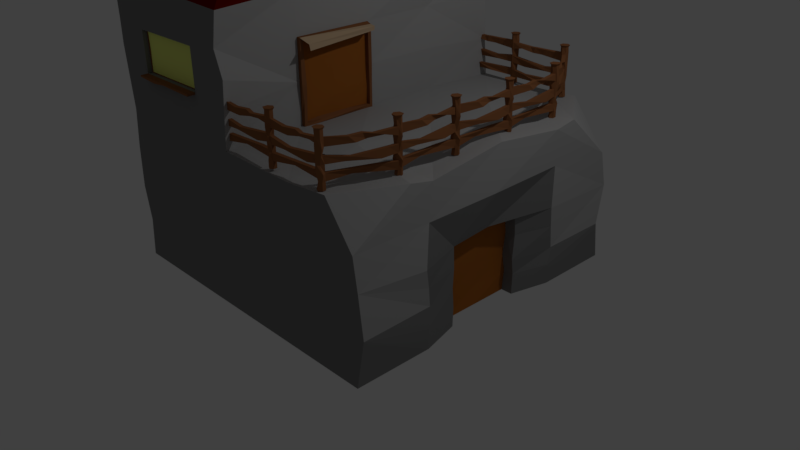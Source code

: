 # Source: small_house_01.blend  (saved by Blender 2.77.0; exported with 4.5.12 LTS)
import bpy
from mathutils import Matrix  # noqa: F401  (used for matrix-valued properties, if any)

bpy.ops.wm.read_factory_settings(use_empty=True)
scene = bpy.context.scene
scene.name = 'Scene'

# ---- collections
col_collection_1 = bpy.data.collections.new('Collection 1'); scene.collection.children.link(col_collection_1)

# ---- materials (node trees are filled in below, after node groups)
mat_woodenfence = bpy.data.materials.new('WoodenFence')
mat_woodenfence.alpha_threshold = 0.0
mat_woodenfence.use_transparent_shadow = False
mat_woodenfence.diffuse_color = (0.2738, 0.1095, 0.04414, 1.0)
mat_woodenfence.specular_color = (0.2747, 0.1095, 0.04374)
mat_woodenfence.roughness = 0.5
mat_stone = bpy.data.materials.new('Stone')
mat_stone.alpha_threshold = 0.0
mat_stone.use_transparent_shadow = False
mat_stone.diffuse_color = (0.2203, 0.2203, 0.2203, 1.0)
mat_stone.roughness = 0.5
mat_clothing = bpy.data.materials.new('Clothing')
mat_clothing.alpha_threshold = 0.0
mat_clothing.use_transparent_shadow = False
mat_clothing.diffuse_color = (0.5926, 0.4248, 0.2692, 1.0)
mat_clothing.roughness = 0.5
mat_housewindow = bpy.data.materials.new('HouseWindow')
mat_housewindow.alpha_threshold = 0.0
mat_housewindow.use_transparent_shadow = False
mat_housewindow.diffuse_color = (0.8875, 0.9699, 0.2347, 1.0)
mat_housewindow.roughness = 0.5
mat_houseroof = bpy.data.materials.new('HouseRoof')
mat_houseroof.alpha_threshold = 0.0
mat_houseroof.use_transparent_shadow = False
mat_houseroof.diffuse_color = (0.1329, 0.001823, 0.0, 1.0)
mat_houseroof.specular_color = (0.0, 0.0, 0.0)
mat_houseroof.roughness = 0.5
mat_cleanstone = bpy.data.materials.new('CleanStone')
mat_cleanstone.alpha_threshold = 0.0
mat_cleanstone.use_transparent_shadow = False
mat_cleanstone.diffuse_color = (0.4292, 0.4292, 0.4292, 1.0)
mat_cleanstone.roughness = 0.5
mat_woodendoors = bpy.data.materials.new('WoodenDoors')
mat_woodendoors.alpha_threshold = 0.0
mat_woodendoors.use_transparent_shadow = False
mat_woodendoors.diffuse_color = (0.402, 0.1311, 0.02257, 1.0)
mat_woodendoors.roughness = 0.5
mat_smoggedstone = bpy.data.materials.new('SmoggedStone')
mat_smoggedstone.alpha_threshold = 0.0
mat_smoggedstone.use_transparent_shadow = False
mat_smoggedstone.diffuse_color = (0.08001, 0.08001, 0.08001, 1.0)
mat_smoggedstone.roughness = 0.5

# ---- material node trees

# ---- world
world_world = bpy.data.worlds.new('World'); scene.world = world_world
world_world.color = (0.05088, 0.05088, 0.05088)
world_world.use_sun_shadow = False
world_world.sun_shadow_jitter_overblur = 0.0
world_world.cycles.sampling_method = 'MANUAL'

# ---- cameras
cam_camera = bpy.data.cameras.new('Camera')
cam_camera.clip_end = 100.0
cam_camera.lens = 35.0
cam_camera.sensor_width = 32.0
cam_camera.sensor_height = 18.0
cam_camera.ortho_scale = 7.314
cam_camera.dof.focus_distance = 0.0
cam_camera.dof.aperture_fstop = 128.0

# ---- lights
light_lamp = bpy.data.lights.new('Lamp', 'POINT')
light_lamp.transmission_factor = 0.0
light_lamp.cutoff_distance = 30.0
light_lamp.energy = 100.0
light_lamp.shadow_buffer_clip_start = 1.001
light_lamp.shadow_soft_size = 0.1
light_lamp.shadow_maximum_resolution = 0.006
light_lamp.use_absolute_resolution = True

# ---- meshes
me_cube_002 = bpy.data.meshes.new('Cube.002')
me_cube_002.from_pydata([(-0.5654, 0.9318, 1.97), (-0.5654, 0.9318, 2.577), (-0.585, 0.9436, 1.97), (-0.585, 0.9436, 2.577), (-0.5845, 0.9665, 1.97), (-0.5845, 0.9665, 2.577), (-0.5645, 0.9775, 1.97), (-0.5645, 0.9775, 2.577), (-0.545, 0.9657, 1.97), (-0.545, 0.9657, 2.577), (-0.5454, 0.9428, 1.97), (-0.5454, 0.9428, 2.577), (-0.5652, 0.9447, 2.057), (-0.5654, 0.9318, 2.143), (-0.5654, 0.9318, 2.23), (-0.5654, 0.9318, 2.317), (-0.5654, 0.9318, 2.404), (-0.5654, 0.9318, 2.49), (-0.585, 0.9436, 2.49), (-0.585, 0.9436, 2.404), (-0.568, 0.9433, 2.317), (-0.585, 0.9436, 2.23), (-0.585, 0.9436, 2.143), (-0.585, 0.9436, 2.057), (-0.5845, 0.9665, 2.502), (-0.5845, 0.9665, 2.404), (-0.5736, 0.9663, 2.317), (-0.5845, 0.9665, 2.23), (-0.5845, 0.9665, 2.143), (-0.5845, 0.9665, 2.057), (-0.5645, 0.9775, 2.49), (-0.5684, 0.9844, 2.388), (-0.5645, 0.9775, 2.317), (-0.559, 0.9672, 2.227), (-0.5699, 0.9814, 2.136), (-0.5645, 0.9775, 2.057), (-0.5459, 0.9697, 2.507), (-0.5489, 0.9725, 2.388), (-0.545, 0.9657, 2.317), (-0.545, 0.9657, 2.23), (-0.5453, 0.9575, 2.148), (-0.5494, 0.9681, 2.046), (-0.5463, 0.9468, 2.507), (-0.5458, 0.9368, 2.418), (-0.5432, 0.9481, 2.317), (-0.5432, 0.9481, 2.23), (-0.5458, 0.9347, 2.148), (-0.5545, 0.943, 2.057), (-0.6998, 0.9597, 2.482), (-0.7348, 0.9622, 2.411), (-0.6993, 0.9826, 2.482), (-0.7343, 0.985, 2.411), (-0.7749, 0.9478, 2.486), (-0.7912, 0.9464, 2.418), (-0.7745, 0.9707, 2.486), (-0.7991, 0.9674, 2.423), (-0.8238, 0.9609, 2.473), (-0.8832, 0.9498, 2.436), (-0.8233, 0.9838, 2.473), (-0.8827, 0.9725, 2.436), (-0.9535, 0.9509, 2.49), (-0.9535, 0.9509, 2.404), (-0.953, 0.9737, 2.49), (-0.953, 0.9737, 2.404), (-0.7151, 0.9517, 2.273), (-0.6844, 0.9456, 2.23), (-0.7146, 0.9745, 2.273), (-0.6839, 0.9684, 2.23), (-0.8998, 0.9508, 2.304), (-0.8611, 0.9599, 2.208), (-0.8994, 0.9736, 2.304), (-0.8606, 0.9828, 2.208), (-0.9535, 0.9509, 2.317), (-0.9535, 0.9509, 2.23), (-0.953, 0.9737, 2.317), (-0.953, 0.9737, 2.23), (-0.845, 0.9307, 2.13), (-0.7241, 0.922, 2.075), (-0.8445, 0.9536, 2.13), (-0.7237, 0.9448, 2.075), (-0.9535, 0.9509, 2.143), (-0.9535, 0.9509, 2.057), (-0.953, 0.9737, 2.143), (-0.953, 0.9737, 2.057), (-0.5656, 0.924, 2.6), (-0.5918, 0.9399, 2.6), (-0.5912, 0.9705, 2.6), (-0.5644, 0.9853, 2.6), (-0.5381, 0.9694, 2.6), (-0.5387, 0.9388, 2.6), (-0.1757, 0.914, 1.97), (-0.1757, 0.914, 2.577), (-0.1953, 0.9258, 1.97), (-0.1953, 0.9258, 2.577), (-0.1948, 0.9486, 1.97), (-0.1948, 0.9486, 2.577), (-0.1748, 0.9596, 1.97), (-0.1748, 0.9596, 2.577), (-0.1552, 0.9478, 1.97), (-0.1552, 0.9478, 2.577), (-0.1557, 0.925, 1.97), (-0.1557, 0.925, 2.577), (-0.1755, 0.9268, 2.057), (-0.1757, 0.914, 2.143), (-0.1757, 0.914, 2.23), (-0.1757, 0.914, 2.317), (-0.1757, 0.914, 2.404), (-0.1757, 0.914, 2.49), (-0.1953, 0.9258, 2.49), (-0.1953, 0.9258, 2.404), (-0.1783, 0.9254, 2.317), (-0.1953, 0.9258, 2.23), (-0.1953, 0.9258, 2.143), (-0.1953, 0.9258, 2.057), (-0.1948, 0.9486, 2.502), (-0.1948, 0.9486, 2.404), (-0.1839, 0.9484, 2.317), (-0.1948, 0.9486, 2.23), (-0.1948, 0.9486, 2.143), (-0.1948, 0.9486, 2.057), (-0.1748, 0.9596, 2.49), (-0.1787, 0.9665, 2.388), (-0.1748, 0.9596, 2.317), (-0.1693, 0.9493, 2.227), (-0.1802, 0.9635, 2.136), (-0.1748, 0.9596, 2.057), (-0.1562, 0.9518, 2.507), (-0.1592, 0.9547, 2.388), (-0.1552, 0.9478, 2.317), (-0.1552, 0.9478, 2.23), (-0.1556, 0.9397, 2.148), (-0.1597, 0.9502, 2.046), (-0.1566, 0.929, 2.507), (-0.1561, 0.9189, 2.418), (-0.1535, 0.9302, 2.317), (-0.1535, 0.9302, 2.23), (-0.1561, 0.9168, 2.148), (-0.1648, 0.9252, 2.057), (-0.3101, 0.9419, 2.482), (-0.3451, 0.9443, 2.411), (-0.3096, 0.9647, 2.482), (-0.3446, 0.9671, 2.411), (-0.3852, 0.93, 2.486), (-0.4015, 0.9285, 2.418), (-0.3848, 0.9528, 2.486), (-0.4094, 0.9495, 2.423), (-0.4341, 0.9431, 2.473), (-0.4935, 0.932, 2.436), (-0.4336, 0.9659, 2.473), (-0.493, 0.9547, 2.436), (-0.5638, 0.933, 2.49), (-0.5638, 0.933, 2.404), (-0.5633, 0.9559, 2.49), (-0.5633, 0.9559, 2.404), (-0.3254, 0.9338, 2.273), (-0.2947, 0.9277, 2.23), (-0.3249, 0.9567, 2.273), (-0.2942, 0.9506, 2.23), (-0.5101, 0.9329, 2.304), (-0.4714, 0.9421, 2.208), (-0.5097, 0.9558, 2.304), (-0.4709, 0.9649, 2.208), (-0.5638, 0.933, 2.317), (-0.5638, 0.933, 2.23), (-0.5633, 0.9559, 2.317), (-0.5633, 0.9559, 2.23), (-0.4553, 0.9129, 2.13), (-0.3344, 0.9041, 2.075), (-0.4548, 0.9357, 2.13), (-0.334, 0.927, 2.075), (-0.5638, 0.933, 2.143), (-0.5638, 0.933, 2.057), (-0.5633, 0.9559, 2.143), (-0.5633, 0.9559, 2.057), (-0.1759, 0.9062, 2.6), (-0.2021, 0.922, 2.6), (-0.2015, 0.9526, 2.6), (-0.1747, 0.9674, 2.6), (-0.1484, 0.9516, 2.6), (-0.149, 0.921, 2.6), (0.001081, 0.5789, 1.97), (0.001081, 0.5789, 2.577), (0.001249, 0.6017, 1.97), (0.001249, 0.6017, 2.577), (0.02112, 0.613, 1.97), (0.02112, 0.613, 2.577), (0.04082, 0.6014, 1.97), (0.04082, 0.6014, 2.577), (0.04065, 0.5786, 1.97), (0.04065, 0.5786, 2.577), (0.02078, 0.5673, 1.97), (0.02078, 0.5673, 2.577), (0.01225, 0.5852, 2.057), (0.001081, 0.5789, 2.143), (0.001081, 0.5789, 2.23), (0.001081, 0.5789, 2.317), (0.001081, 0.5789, 2.404), (0.001081, 0.5789, 2.49), (0.001249, 0.6017, 2.49), (0.001249, 0.6017, 2.404), (0.009644, 0.5869, 2.317), (0.001249, 0.6017, 2.23), (0.001249, 0.6017, 2.143), (0.001249, 0.6017, 2.057), (0.02112, 0.613, 2.502), (0.02112, 0.613, 2.404), (0.02651, 0.6035, 2.317), (0.02112, 0.613, 2.23), (0.02112, 0.613, 2.143), (0.02112, 0.613, 2.057), (0.04082, 0.6014, 2.49), (0.04471, 0.6083, 2.388), (0.04082, 0.6014, 2.317), (0.03476, 0.5914, 2.227), (0.04141, 0.608, 2.136), (0.04082, 0.6014, 2.057), (0.0436, 0.5814, 2.507), (0.04454, 0.5855, 2.388), (0.04065, 0.5786, 2.317), (0.04065, 0.5786, 2.23), (0.03345, 0.5747, 2.148), (0.04043, 0.5836, 2.046), (0.02373, 0.5701, 2.507), (0.01532, 0.5646, 2.418), (0.02641, 0.5681, 2.317), (0.02641, 0.5681, 2.23), (0.01358, 0.5635, 2.148), (0.0163, 0.5752, 2.057), (-0.04355, 0.7087, 2.482), (-0.05932, 0.74, 2.411), (-0.02368, 0.7199, 2.482), (-0.03945, 0.7513, 2.411), (-0.09213, 0.7672, 2.486), (-0.1017, 0.7805, 2.418), (-0.07226, 0.7785, 2.486), (-0.08765, 0.7979, 2.423), (-0.1058, 0.8159, 2.473), (-0.1457, 0.8613, 2.436), (-0.08595, 0.8272, 2.473), (-0.1259, 0.8725, 2.436), (-0.1807, 0.9223, 2.49), (-0.1807, 0.9223, 2.404), (-0.1608, 0.9336, 2.49), (-0.1608, 0.9336, 2.404), (-0.05825, 0.7177, 2.273), (-0.04784, 0.6882, 2.23), (-0.03838, 0.729, 2.273), (-0.02797, 0.6995, 2.23), (-0.1534, 0.8761, 2.304), (-0.1257, 0.8475, 2.208), (-0.1335, 0.8874, 2.304), (-0.1059, 0.8587, 2.208), (-0.1807, 0.9223, 2.317), (-0.1807, 0.9223, 2.23), (-0.1608, 0.9336, 2.317), (-0.1608, 0.9336, 2.23), (-0.1426, 0.8187, 2.13), (-0.0884, 0.7103, 2.075), (-0.1227, 0.83, 2.13), (-0.06853, 0.7216, 2.075), (-0.1807, 0.9223, 2.143), (-0.1807, 0.9223, 2.057), (-0.1608, 0.9336, 2.143), (-0.1608, 0.9336, 2.057), (-0.005689, 0.575, 2.6), (-0.005464, 0.6057, 2.6), (0.02118, 0.6208, 2.6), (0.04759, 0.6053, 2.6), (0.04736, 0.5746, 2.6), (0.02073, 0.5595, 2.6), (0.00416, 0.199, 1.97), (0.00416, 0.199, 2.577), (0.01553, 0.2188, 1.97), (0.01553, 0.2188, 2.577), (0.03837, 0.2189, 1.97), (0.03837, 0.2189, 2.577), (0.04985, 0.1992, 1.97), (0.04985, 0.1992, 2.577), (0.03849, 0.1793, 1.97), (0.03849, 0.1793, 2.577), (0.01564, 0.1793, 1.97), (0.01564, 0.1793, 2.577), (0.017, 0.1991, 2.057), (0.00416, 0.199, 2.143), (0.00416, 0.199, 2.23), (0.00416, 0.199, 2.317), (0.00416, 0.199, 2.404), (0.00416, 0.199, 2.49), (0.01553, 0.2188, 2.49), (0.01553, 0.2188, 2.404), (0.01558, 0.2018, 2.317), (0.01553, 0.2188, 2.23), (0.01553, 0.2188, 2.143), (0.01553, 0.2188, 2.057), (0.03837, 0.2189, 2.502), (0.03837, 0.2189, 2.404), (0.0384, 0.208, 2.317), (0.03837, 0.2189, 2.23), (0.03837, 0.2189, 2.143), (0.03837, 0.2189, 2.057), (0.04985, 0.1992, 2.49), (0.05662, 0.2032, 2.388), (0.04985, 0.1992, 2.317), (0.03964, 0.1934, 2.227), (0.0536, 0.2046, 2.136), (0.04985, 0.1992, 2.057), (0.04245, 0.1804, 2.507), (0.04526, 0.1834, 2.388), (0.03849, 0.1793, 2.317), (0.03849, 0.1793, 2.23), (0.03032, 0.1795, 2.148), (0.04077, 0.1838, 2.046), (0.0196, 0.1803, 2.507), (0.009541, 0.1796, 2.418), (0.02092, 0.1772, 2.317), (0.02092, 0.1772, 2.23), (0.007477, 0.1795, 2.148), (0.01561, 0.1884, 2.057), (0.02902, 0.334, 2.482), (0.03067, 0.369, 2.411), (0.05186, 0.3341, 2.482), (0.05351, 0.3691, 2.411), (0.01545, 0.4089, 2.486), (0.01363, 0.4251, 2.418), (0.03829, 0.4089, 2.486), (0.03443, 0.4334, 2.423), (0.02742, 0.458, 2.473), (0.015, 0.5171, 2.436), (0.05027, 0.458, 2.473), (0.03771, 0.5172, 2.436), (0.01444, 0.5874, 2.49), (0.01444, 0.5874, 2.404), (0.03729, 0.5875, 2.49), (0.03729, 0.5875, 2.404), (0.02066, 0.3491, 2.273), (0.01523, 0.3183, 2.23), (0.0435, 0.3492, 2.273), (0.03808, 0.3184, 2.23), (0.01556, 0.5338, 2.304), (0.02558, 0.4953, 2.208), (0.0384, 0.5339, 2.304), (0.04842, 0.4953, 2.208), (0.01444, 0.5874, 2.317), (0.01444, 0.5874, 2.23), (0.03729, 0.5875, 2.317), (0.03729, 0.5875, 2.23), (-0.003241, 0.4785, 2.13), (-0.009233, 0.3575, 2.075), (0.01961, 0.4786, 2.13), (0.01361, 0.3576, 2.075), (0.01444, 0.5874, 2.143), (0.01444, 0.5874, 2.057), (0.03729, 0.5875, 2.143), (0.03729, 0.5875, 2.057), (-0.003624, 0.199, 2.6), (0.01161, 0.2256, 2.6), (0.04224, 0.2257, 2.6), (0.05764, 0.1992, 2.6), (0.0424, 0.1726, 2.6), (0.01177, 0.1725, 2.6), (0.0001106, -0.2041, 1.97), (0.0001106, -0.2041, 2.577), (0.01215, -0.1847, 1.97), (0.01215, -0.1847, 2.577), (0.03498, -0.1854, 1.97), (0.03498, -0.1854, 2.577), (0.04578, -0.2055, 1.97), (0.04578, -0.2055, 2.577), (0.03375, -0.2249, 1.97), (0.03375, -0.2249, 2.577), (0.01091, -0.2242, 1.97), (0.01091, -0.2242, 2.577), (0.01294, -0.2045, 2.057), (0.0001106, -0.2041, 2.143), (0.0001106, -0.2041, 2.23), (0.0001106, -0.2041, 2.317), (0.0001106, -0.2041, 2.404), (0.0001106, -0.2041, 2.49), (0.01215, -0.1847, 2.49), (0.01215, -0.1847, 2.404), (0.01161, -0.2017, 2.317), (0.01215, -0.1847, 2.23), (0.01215, -0.1847, 2.143), (0.01215, -0.1847, 2.057), (0.03498, -0.1854, 2.502), (0.03498, -0.1854, 2.404), (0.03464, -0.1963, 2.317), (0.03498, -0.1854, 2.23), (0.03498, -0.1854, 2.143), (0.03498, -0.1854, 2.057), (0.04578, -0.2055, 2.49), (0.05268, -0.2017, 2.388), (0.04578, -0.2055, 2.317), (0.03538, -0.2109, 2.227), (0.04971, -0.2002, 2.136), (0.04578, -0.2055, 2.057), (0.03774, -0.2241, 2.507), (0.04065, -0.2211, 2.388), (0.03375, -0.2249, 2.317), (0.03375, -0.2249, 2.23), (0.02559, -0.2245, 2.148), (0.03618, -0.2205, 2.046), (0.0149, -0.2233, 2.507), (0.004825, -0.2237, 2.418), (0.01611, -0.2265, 2.317), (0.01611, -0.2265, 2.23), (0.002757, -0.2238, 2.148), (0.01119, -0.2151, 2.057), (0.02956, -0.07003, 2.482), (0.03241, -0.03508, 2.411), (0.05239, -0.07075, 2.482), (0.05524, -0.03579, 2.411), (0.01855, 0.005235, 2.486), (0.01729, 0.02157, 2.418), (0.04139, 0.004522, 2.486), (0.03837, 0.02914, 2.423), (0.0322, 0.05392, 2.473), (0.0218, 0.1134, 2.436), (0.05503, 0.05321, 2.473), (0.0445, 0.1127, 2.436), (0.02364, 0.1838, 2.49), (0.02364, 0.1838, 2.404), (0.04648, 0.183, 2.49), (0.04648, 0.183, 2.404), (0.02172, -0.05466, 2.273), (0.01525, -0.08527, 2.23), (0.04455, -0.05538, 2.273), (0.03808, -0.08598, 2.23), (0.02293, 0.1301, 2.304), (0.03163, 0.09125, 2.208), (0.04576, 0.1294, 2.304), (0.05446, 0.09053, 2.208), (0.02364, 0.1838, 2.317), (0.02364, 0.1838, 2.23), (0.04648, 0.183, 2.317), (0.04648, 0.183, 2.23), (0.002253, 0.07547, 2.13), (-0.007866, -0.04527, 2.075), (0.02509, 0.07476, 2.13), (0.01497, -0.04598, 2.075), (0.02364, 0.1838, 2.143), (0.02364, 0.1838, 2.057), (0.04648, 0.183, 2.143), (0.04648, 0.183, 2.057), (-0.00767, -0.2038, 2.6), (0.008465, -0.1778, 2.6), (0.03908, -0.1788, 2.6), (0.05356, -0.2058, 2.6), (0.03743, -0.2318, 2.6), (0.00681, -0.2308, 2.6), (-0.003775, -0.6003, 1.97), (-0.003775, -0.6003, 2.577), (0.007854, -0.5806, 1.97), (0.007854, -0.5806, 2.577), (0.0307, -0.5809, 1.97), (0.0307, -0.5809, 2.577), (0.04192, -0.6008, 1.97), (0.04192, -0.6008, 2.577), (0.03029, -0.6204, 1.97), (0.03029, -0.6204, 2.577), (0.007441, -0.6202, 1.97), (0.007441, -0.6202, 2.577), (0.009064, -0.6004, 2.057), (-0.003775, -0.6003, 2.143), (-0.003775, -0.6003, 2.23), (-0.003775, -0.6003, 2.317), (-0.003775, -0.6003, 2.404), (-0.003775, -0.6003, 2.49), (0.007854, -0.5806, 2.49), (0.007854, -0.5806, 2.404), (0.007677, -0.5976, 2.317), (0.007854, -0.5806, 2.23), (0.007854, -0.5806, 2.143), (0.007854, -0.5806, 2.057), (0.0307, -0.5809, 2.502), (0.0307, -0.5809, 2.404), (0.03059, -0.5918, 2.317), (0.0307, -0.5809, 2.23), (0.0307, -0.5809, 2.143), (0.0307, -0.5809, 2.057), (0.04192, -0.6008, 2.49), (0.04874, -0.5968, 2.388), (0.04192, -0.6008, 2.317), (0.03163, -0.6064, 2.227), (0.04573, -0.5954, 2.136), (0.04192, -0.6008, 2.057), (0.03426, -0.6195, 2.507), (0.03711, -0.6164, 2.388), (0.03029, -0.6204, 2.317), (0.03029, -0.6204, 2.23), (0.02212, -0.6201, 2.148), (0.03263, -0.616, 2.046), (0.01141, -0.6192, 2.507), (0.001345, -0.6198, 2.418), (0.01269, -0.6224, 2.317), (0.01269, -0.6224, 2.23), (-0.0007205, -0.6199, 2.148), (0.007536, -0.6111, 2.057), (0.02288, -0.4657, 2.482), (0.025, -0.4307, 2.411), (0.04573, -0.4659, 2.482), (0.04785, -0.4309, 2.411), (0.01032, -0.3906, 2.486), (0.008717, -0.3743, 2.418), (0.03316, -0.3909, 2.486), (0.02963, -0.3663, 2.423), (0.02295, -0.3417, 2.473), (0.01132, -0.2824, 2.436), (0.04579, -0.3419, 2.473), (0.03402, -0.2826, 2.436), (0.0117, -0.2121, 2.49), (0.0117, -0.2121, 2.404), (0.03454, -0.2123, 2.49), (0.03454, -0.2123, 2.404), (0.01473, -0.4505, 2.273), (0.008892, -0.4812, 2.23), (0.03757, -0.4507, 2.273), (0.03174, -0.4814, 2.23), (0.0121, -0.2657, 2.304), (0.0216, -0.3044, 2.208), (0.03494, -0.266, 2.304), (0.04445, -0.3046, 2.208), (0.0117, -0.2121, 2.317), (0.0117, -0.2121, 2.23), (0.03454, -0.2123, 2.317), (0.03454, -0.2123, 2.23), (-0.007438, -0.3208, 2.13), (-0.01505, -0.4417, 2.075), (0.01541, -0.321, 2.13), (0.007798, -0.4419, 2.075), (0.0117, -0.2121, 2.143), (0.0117, -0.2121, 2.057), (0.03454, -0.2123, 2.143), (0.03454, -0.2123, 2.057), (-0.01156, -0.6002, 2.6), (0.004032, -0.5739, 2.6), (0.03466, -0.5742, 2.6), (0.0497, -0.6009, 2.6), (0.03411, -0.6272, 2.6), (0.003479, -0.6269, 2.6), (-0.1303, -0.967, 1.97), (-0.1303, -0.967, 2.577), (-0.1124, -0.9527, 1.97), (-0.1124, -0.9527, 2.577), (-0.09116, -0.9611, 1.97), (-0.09116, -0.9611, 2.577), (-0.08776, -0.9837, 1.97), (-0.08776, -0.9837, 2.577), (-0.1056, -0.9979, 1.97), (-0.1056, -0.9979, 2.577), (-0.1269, -0.9896, 1.97), (-0.1269, -0.9896, 2.577), (-0.1183, -0.9717, 2.057), (-0.1303, -0.967, 2.143), (-0.1303, -0.967, 2.23), (-0.1303, -0.967, 2.317), (-0.1303, -0.967, 2.404), (-0.1303, -0.967, 2.49), (-0.1124, -0.9527, 2.49), (-0.1124, -0.9527, 2.404), (-0.1186, -0.9686, 2.317), (-0.1124, -0.9527, 2.23), (-0.1124, -0.9527, 2.143), (-0.1124, -0.9527, 2.057), (-0.09116, -0.9611, 2.502), (-0.09116, -0.9611, 2.404), (-0.09515, -0.9712, 2.317), (-0.09116, -0.9611, 2.23), (-0.09116, -0.9611, 2.143), (-0.09116, -0.9611, 2.057), (-0.08776, -0.9837, 2.49), (-0.07996, -0.9824, 2.388), (-0.08776, -0.9837, 2.317), (-0.09938, -0.9853, 2.227), (-0.08227, -0.98, 2.136), (-0.08776, -0.9837, 2.057), (-0.1016, -0.9984, 2.507), (-0.09782, -0.9966, 2.388), (-0.1056, -0.9979, 2.317), (-0.1056, -0.9979, 2.23), (-0.1131, -0.9947, 2.148), (-0.1018, -0.9946, 2.046), (-0.1228, -0.9901, 2.507), (-0.1324, -0.987, 2.418), (-0.1228, -0.9935, 2.317), (-0.1228, -0.9935, 2.23), (-0.1344, -0.9864, 2.148), (-0.1236, -0.9811, 2.057), (-0.0575, -0.8506, 2.482), (-0.04306, -0.8186, 2.411), (-0.03623, -0.859, 2.482), (-0.0218, -0.827, 2.411), (-0.04256, -0.776, 2.486), (-0.03826, -0.7602, 2.418), (-0.02129, -0.7844, 2.486), (-0.01587, -0.7602, 2.423), (-0.01335, -0.7348, 2.473), (-0.003136, -0.6752, 2.436), (0.007917, -0.7431, 2.473), (0.018, -0.6835, 2.436), (0.02224, -0.6096, 2.49), (0.02224, -0.6096, 2.404), (0.0435, -0.6179, 2.49), (0.0435, -0.6179, 2.404), (-0.05971, -0.8335, 2.273), (-0.0761, -0.8601, 2.23), (-0.03845, -0.8418, 2.273), (-0.05483, -0.8685, 2.23), (0.003523, -0.6599, 2.304), (-0.00134, -0.6994, 2.208), (0.02479, -0.6682, 2.304), (0.01993, -0.7078, 2.208), (0.02224, -0.6096, 2.317), (0.02224, -0.6096, 2.23), (0.0435, -0.6179, 2.317), (0.0435, -0.6179, 2.23), (-0.03431, -0.7044, 2.13), (-0.08442, -0.8147, 2.075), (-0.01304, -0.7127, 2.13), (-0.06315, -0.8231, 2.075), (0.02224, -0.6096, 2.143), (0.02224, -0.6096, 2.057), (0.0435, -0.6179, 2.143), (0.0435, -0.6179, 2.057), (-0.1375, -0.9641, 2.6), (-0.1136, -0.945, 2.6), (-0.08507, -0.9562, 2.6), (-0.08051, -0.9865, 2.6), (-0.1045, -1.006, 2.6), (-0.133, -0.9944, 2.6), (-0.4926, -0.9525, 1.97), (-0.4926, -0.9525, 2.577), (-0.4723, -0.9631, 1.97), (-0.4723, -0.9631, 2.577), (-0.4714, -0.9859, 1.97), (-0.4714, -0.9859, 2.577), (-0.4907, -0.9981, 1.97), (-0.4907, -0.9981, 2.577), (-0.5109, -0.9875, 1.97), (-0.5109, -0.9875, 2.577), (-0.5119, -0.9647, 1.97), (-0.5119, -0.9647, 2.577), (-0.4921, -0.9653, 2.057), (-0.4926, -0.9525, 2.143), (-0.4926, -0.9525, 2.23), (-0.4926, -0.9525, 2.317), (-0.4926, -0.9525, 2.404), (-0.4926, -0.9525, 2.49), (-0.4723, -0.9631, 2.49), (-0.4723, -0.9631, 2.404), (-0.4893, -0.9638, 2.317), (-0.4723, -0.9631, 2.23), (-0.4723, -0.9631, 2.143), (-0.4723, -0.9631, 2.057), (-0.4714, -0.9859, 2.502), (-0.4714, -0.9859, 2.404), (-0.4823, -0.9864, 2.317), (-0.4714, -0.9859, 2.23), (-0.4714, -0.9859, 2.143), (-0.4714, -0.9859, 2.057), (-0.4907, -0.9981, 2.49), (-0.4864, -1.005, 2.388), (-0.4907, -0.9981, 2.317), (-0.4969, -0.9882, 2.227), (-0.4851, -1.002, 2.136), (-0.4907, -0.9981, 2.057), (-0.5098, -0.9915, 2.507), (-0.5066, -0.9942, 2.388), (-0.5109, -0.9875, 2.317), (-0.5109, -0.9875, 2.23), (-0.5111, -0.9794, 2.148), (-0.5064, -0.9897, 2.046), (-0.5107, -0.9686, 2.507), (-0.5118, -0.9586, 2.418), (-0.5138, -0.9701, 2.317), (-0.5138, -0.9701, 2.23), (-0.512, -0.9566, 2.148), (-0.5028, -0.9643, 2.057), (-0.3567, -0.9721, 2.482), (-0.3217, -0.9725, 2.411), (-0.3558, -0.995, 2.482), (-0.3207, -0.9953, 2.411), (-0.2825, -0.9557, 2.486), (-0.2663, -0.9533, 2.418), (-0.2815, -0.9785, 2.486), (-0.2572, -0.9737, 2.423), (-0.2329, -0.9658, 2.473), (-0.1743, -0.9511, 2.436), (-0.232, -0.9886, 2.473), (-0.1734, -0.9738, 2.436), (-0.1041, -0.9479, 2.49), (-0.1041, -0.9479, 2.404), (-0.1031, -0.9707, 2.49), (-0.1031, -0.9707, 2.404), (-0.342, -0.9632, 2.273), (-0.373, -0.959, 2.23), (-0.341, -0.986, 2.273), (-0.372, -0.9818, 2.23), (-0.1576, -0.951, 2.304), (-0.1957, -0.9625, 2.208), (-0.1567, -0.9739, 2.304), (-0.1948, -0.9853, 2.208), (-0.1041, -0.9479, 2.317), (-0.1041, -0.9479, 2.23), (-0.1031, -0.9707, 2.317), (-0.1031, -0.9707, 2.23), (-0.2136, -0.9344, 2.13), (-0.3348, -0.933, 2.075), (-0.2127, -0.9572, 2.13), (-0.3338, -0.9558, 2.075), (-0.1041, -0.9479, 2.143), (-0.1041, -0.9479, 2.057), (-0.1031, -0.9707, 2.143), (-0.1031, -0.9707, 2.057), (-0.4929, -0.9447, 2.6), (-0.4658, -0.9589, 2.6), (-0.4645, -0.9895, 2.6), (-0.4904, -1.006, 2.6), (-0.5175, -0.9917, 2.6), (-0.5188, -0.9611, 2.6), (-0.8942, -0.9525, 1.97), (-0.8942, -0.9525, 2.577), (-0.8739, -0.9631, 1.97), (-0.8739, -0.9631, 2.577), (-0.873, -0.9859, 1.97), (-0.873, -0.9859, 2.577), (-0.8923, -0.9981, 1.97), (-0.8923, -0.9981, 2.577), (-0.9125, -0.9875, 1.97), (-0.9125, -0.9875, 2.577), (-0.9134, -0.9647, 1.97), (-0.9134, -0.9647, 2.577), (-0.8936, -0.9653, 2.057), (-0.8942, -0.9525, 2.143), (-0.8942, -0.9525, 2.23), (-0.8942, -0.9525, 2.317), (-0.8942, -0.9525, 2.404), (-0.8942, -0.9525, 2.49), (-0.8739, -0.9631, 2.49), (-0.8739, -0.9631, 2.404), (-0.8909, -0.9638, 2.317), (-0.8739, -0.9631, 2.23), (-0.8739, -0.9631, 2.143), (-0.8739, -0.9631, 2.057), (-0.873, -0.9859, 2.502), (-0.873, -0.9859, 2.404), (-0.8839, -0.9864, 2.317), (-0.873, -0.9859, 2.23), (-0.873, -0.9859, 2.143), (-0.873, -0.9859, 2.057), (-0.8923, -0.9981, 2.49), (-0.8879, -1.005, 2.388), (-0.8923, -0.9981, 2.317), (-0.8984, -0.9882, 2.227), (-0.8867, -1.002, 2.136), (-0.8923, -0.9981, 2.057), (-0.9113, -0.9915, 2.507), (-0.9082, -0.9942, 2.388), (-0.9125, -0.9875, 2.317), (-0.9125, -0.9875, 2.23), (-0.9126, -0.9794, 2.148), (-0.9079, -0.9897, 2.046), (-0.9123, -0.9686, 2.507), (-0.9134, -0.9586, 2.418), (-0.9154, -0.9701, 2.317), (-0.9154, -0.9701, 2.23), (-0.9136, -0.9566, 2.148), (-0.9044, -0.9643, 2.057), (-0.7583, -0.9721, 2.482), (-0.7232, -0.9725, 2.411), (-0.7574, -0.995, 2.482), (-0.7223, -0.9953, 2.411), (-0.684, -0.9557, 2.486), (-0.6678, -0.9533, 2.418), (-0.6831, -0.9785, 2.486), (-0.6588, -0.9737, 2.423), (-0.6345, -0.9658, 2.473), (-0.5759, -0.9511, 2.436), (-0.6336, -0.9886, 2.473), (-0.575, -0.9738, 2.436), (-0.5056, -0.9479, 2.49), (-0.5056, -0.9479, 2.404), (-0.5047, -0.9707, 2.49), (-0.5047, -0.9707, 2.404), (-0.7436, -0.9632, 2.273), (-0.7745, -0.959, 2.23), (-0.7426, -0.986, 2.273), (-0.7736, -0.9818, 2.23), (-0.5592, -0.951, 2.304), (-0.5973, -0.9625, 2.208), (-0.5583, -0.9739, 2.304), (-0.5964, -0.9853, 2.208), (-0.5056, -0.9479, 2.317), (-0.5056, -0.9479, 2.23), (-0.5047, -0.9707, 2.317), (-0.5047, -0.9707, 2.23), (-0.6152, -0.9344, 2.13), (-0.7363, -0.933, 2.075), (-0.6142, -0.9572, 2.13), (-0.7354, -0.9558, 2.075), (-0.5056, -0.9479, 2.143), (-0.5056, -0.9479, 2.057), (-0.5047, -0.9707, 2.143), (-0.5047, -0.9707, 2.057), (-0.8945, -0.9447, 2.6), (-0.8673, -0.9589, 2.6), (-0.8661, -0.9895, 2.6), (-0.8919, -1.006, 2.6), (-0.9191, -0.9917, 2.6), (-0.9203, -0.9611, 2.6), (-1.862, -1.007, -0.02415), (-1.871, -0.987, 1.92), (-1.862, 0.993, -0.02415), (-1.841, 1.015, 1.917), (0.138, -1.007, -0.02415), (0.138, 0.993, -0.02415), (-1.837, -1.023, 0.9571), (-1.837, 0.01423, 1.992), (-1.881, 0.942, 0.9076), (-1.862, -0.00696, -0.02415), (-0.8295, 0.987, 1.96), (0.1352, 1.017, 0.9402), (-0.862, 0.993, -0.02415), (0.1292, 0.03387, 2.032), (0.1457, -0.9893, 1.058), (-0.8618, -1.009, 1.951), (-0.862, -1.007, -0.02415), (-0.862, -0.00696, 1.976), (-0.862, -0.00696, -0.02415), (-0.862, -1.007, 0.9758), (-0.862, 0.993, 0.9758), (-1.837, 0.01423, 0.9915), (-1.856, -1.008, 1.457), (-1.883, 0.4794, 1.945), (-1.865, 0.9673, 0.4469), (-1.862, -0.507, -0.02415), (-0.3849, 1.011, 1.935), (0.1424, 0.9577, 0.4521), (-1.362, 0.993, -0.02415), (0.1435, -0.486, 1.92), (0.1519, -0.9679, 0.5074), (-1.376, -1.037, 1.943), (-0.362, -1.007, -0.02415), (-1.877, -0.9863, 0.4384), (-1.862, -0.507, 1.976), (-1.864, 0.9734, 1.419), (-1.862, 0.493, -0.02415), (-1.362, 0.993, 1.976), (0.1433, 0.9518, 1.405), (-0.362, 0.993, -0.02415), (0.1427, 0.4933, 1.936), (0.138, -1.007, 1.476), (0.138, -0.507, -0.02415), (-0.333, -1.007, 1.927), (-1.362, -1.007, -0.02415), (-1.362, -1.007, 2.976), (-0.354, -0.004623, 1.958), (-0.862, -0.507, 1.976), (-0.862, 0.493, 1.976), (-0.362, -0.00696, -0.02415), (-1.362, -0.00696, -0.02415), (-0.862, -0.507, -0.02415), (-0.862, 0.493, -0.02415), (-0.8597, -0.9865, 0.5088), (-0.8476, -0.9867, 1.443), (-0.355, -0.9921, 0.9758), (-1.38, -1.039, 0.9758), (0.138, -0.00696, 1.476), (0.1596, -0.5421, 0.9758), (-0.862, 0.993, 1.476), (-1.362, 0.993, 0.9758), (-0.362, 0.993, 0.9758), (-1.862, -0.00696, 0.4758), (-1.862, -0.00696, 1.476), (-1.862, -0.507, 0.9758), (-1.862, 0.493, 0.9758), (-1.862, 0.493, 1.476), (-1.839, -0.4896, 1.499), (-1.892, -0.5357, 0.4758), (-0.362, 0.993, 1.476), (-1.362, 0.993, 1.476), (-1.362, 0.993, 0.4758), (0.138, -0.507, 1.476), (0.1308, 0.5079, 1.484), (-1.362, -1.007, 1.476), (-0.362, -1.007, 1.476), (-0.362, -1.007, 0.4758), (-1.362, 0.493, -0.02415), (-1.362, -0.507, -0.02415), (-0.362, -0.507, -0.02415), (-0.3789, 0.501, 2.006), (-0.3808, -0.5124, 2.018), (-1.866, 0.9744, 2.894), (-1.862, 0.493, 2.976), (-0.362, 0.493, -0.02415), (-1.362, -1.007, 0.4758), (0.125, -0.4859, 0.4758), (-0.362, 0.993, 0.4758), (-1.884, 0.4747, 0.4602), (-1.862, 0.493, 2.476), (-1.867, 0.9821, 2.452), (-1.362, -1.007, 2.476), (-1.845, -1.009, 2.42), (-1.882, -0.5224, 2.46), (-1.862, -0.00696, 2.476), (-1.362, 0.993, 2.476), (-0.8467, 0.9859, 2.419), (-1.362, -1.007, 3.476), (-0.862, -0.507, 2.476), (-0.8408, -1.009, 2.398), (-0.862, 0.493, 2.476), (-0.862, -0.00696, 2.476), (-1.862, 0.993, 3.476), (-1.874, 0.4607, 3.44), (-1.848, -1.012, 3.025), (-1.862, -0.507, 2.976), (-1.862, -0.00696, 2.976), (-1.362, 0.993, 2.976), (-0.8483, 0.9771, 3.041), (-0.862, -0.507, 2.976), (-0.8827, -1.007, 3.034), (-0.8898, 0.4994, 2.976), (-0.862, -0.00696, 2.976), (-1.862, -1.007, 3.476), (-1.884, -0.5454, 3.419), (-1.862, -0.00696, 3.476), (-1.386, 0.9774, 3.504), (-0.8732, 0.98, 3.551), (-1.362, -0.00696, 3.476), (-0.862, -0.507, 3.476), (-0.8417, -1.006, 3.427), (-0.862, 0.493, 3.476), (-0.862, -0.00696, 3.476), (-1.362, -0.507, 3.476), (-1.362, 0.493, 3.476), (-1.309, -0.274, 4.102), (-1.512, 0.291, 4.264), (-1.501, 0.1323, 4.307), (-1.444, -0.2603, 4.09), (-1.482, -0.1599, 4.311), (-1.446, -0.007911, 4.203), (-1.379, 0.2989, 4.251), (-1.287, 0.2272, 4.366), (-1.207, -0.1605, 4.298), (-1.198, -0.2981, 4.247), (-1.216, 0.1382, 4.278), (-1.243, 0.007678, 4.305), (-0.862, -0.02566, 2.013), (-0.862, -0.4883, 2.013), (-0.862, -0.4883, 2.476), (-0.862, -0.02566, 2.476), (-0.862, -0.4883, 2.938), (-0.862, -0.02566, 2.938), (-0.862, -0.00696, 1.976), (-0.862, -0.507, 1.976), (-0.862, -0.507, 2.476), (-0.862, -0.00696, 2.476), (-0.862, -0.507, 2.976), (-0.862, -0.00696, 2.976), (-0.862, -0.02566, 2.013), (-0.862, -0.4883, 2.013), (-0.862, -0.4883, 2.476), (-0.862, -0.02566, 2.476), (-0.862, -0.4883, 2.938), (-0.862, -0.02566, 2.938), (-0.862, -0.00696, 1.976), (-0.862, -0.507, 1.976), (-0.862, -0.507, 2.476), (-0.862, -0.00696, 2.476), (-0.862, -0.507, 2.976), (-0.862, -0.00696, 2.976), (-0.862, -0.02566, 2.013), (-0.862, -0.4883, 2.013), (-0.8704, -0.4753, 2.466), (-0.862, -0.02566, 2.476), (-0.862, -0.4883, 2.938), (-0.862, -0.02566, 2.938), (-0.837, -0.00696, 1.976), (-0.837, -0.507, 1.976), (-0.8329, -0.5125, 2.478), (-0.8428, 0.002473, 2.498), (-0.837, -0.507, 2.976), (-0.8322, -0.007494, 2.954), (-0.837, -0.02566, 2.013), (-0.837, -0.4883, 2.013), (-0.8318, -0.4814, 2.421), (-0.837, -0.02566, 2.476), (-0.837, -0.4883, 2.938), (-0.837, -0.02566, 2.938), (-0.747, -0.507, 2.868), (-0.7501, -0.05361, 2.929), (-1.612, 0.993, 3.476), (-1.432, 0.2716, 4.307), (-1.362, 0.6323, 3.891), (-1.731, 0.5549, 3.863), (-1.522, 0.6323, 3.891), (-1.592, 0.9776, 3.935), (-1.35, 0.9515, 3.908), (-1.355, 0.6012, 4.043), (-1.537, 0.6702, 3.952), (-1.579, 0.9226, 3.981), (-1.389, 0.9422, 3.978), (-1.385, 0.6959, 3.995), (-1.509, 0.6959, 3.995), (-1.579, 0.9242, 4.083), (-1.394, 0.9179, 4.087), (-1.385, 0.6975, 4.097), (-1.516, 0.692, 4.089), (-1.569, 0.9351, 4.175), (-1.386, 0.9258, 4.188), (-1.385, 0.6991, 4.202), (-1.501, 0.7062, 4.21), (-1.579, 0.9273, 4.287), (-1.386, 0.9273, 4.287), (-1.385, 0.7007, 4.301), (-1.509, 0.7007, 4.301), (-1.579, 0.9288, 4.382), (-1.378, 0.9394, 4.37), (-1.385, 0.7021, 4.396), (-1.509, 0.7021, 4.396), (-1.54, 0.9054, 4.407), (-1.404, 0.9029, 4.383), (-1.414, 0.7187, 4.394), (-1.499, 0.728, 4.394), (-1.553, 0.8982, 4.076), (-1.404, 0.8982, 4.076), (-1.403, 0.7233, 4.087), (-1.499, 0.7233, 4.087), (0.138, -0.6328, 1.976), (-0.04746, -1.007, 1.976), (0.138, 0.6439, 1.976), (-0.1154, 0.993, 1.976), (0.138, 0.493, -0.02415), (0.138, 0.493, 0.9758), (0.05953, 0.02996, 0.999), (0.1257, 0.5282, 0.4268), (0.138, -0.507, 0.2258), (0.138, -0.507, 0.7258), (0.0743, -0.257, -0.02415), (0.0743, 0.243, -0.02415), (0.07539, -0.2618, 0.4692), (0.138, 0.493, 0.2258), (0.0743, -0.257, 0.9758), (0.0743, 0.243, 0.9758), (0.1317, 0.5083, 0.7177), (0.07741, 0.2318, 0.4461), (0.07167, -0.2491, 0.2126), (0.07171, 0.2509, 0.2358), (0.07076, 0.2541, 0.7424), (0.07134, -0.2492, 0.7027), (0.0005369, 0.243, -0.02415), (0.0005369, -0.006958, -0.02415), (0.0044, -0.2665, 0.4827), (-0.006965, 0.008013, 0.503), (-0.007266, 0.01664, 0.2258), (0.0005369, -0.257, 0.9758), (-9.716e-06, -0.003651, 0.9924), (-0.006045, 0.008317, 0.7422), (0.0005369, -0.257, -0.02415), (0.0005369, 0.243, 0.9758), (-0.0008255, 0.2383, 0.4527), (0.0005369, -0.257, 0.2258), (0.003569, 0.2542, 0.2258), (0.003172, 0.2526, 0.7391), (0.0005369, -0.257, 0.7258), (-0.612, 0.993, -0.02415), (-0.862, 0.993, 0.2258), (-0.6275, 0.9883, 0.9671), (-1.112, 0.993, -0.02415), (-1.114, 0.9936, 0.9693), (-1.362, 0.993, 0.2258), (-1.362, 0.993, 0.7258), (-0.362, 0.993, 0.2258), (-0.362, 0.993, 0.7258), (-0.612, 0.993, 0.2258), (-1.112, 0.993, 0.2258), (-0.7206, 0.993, 0.813), (-0.862, 0.993, 0.813), (-1.124, 0.9651, 0.7974), (-0.9931, 0.9651, 0.7974), (-1.003, 0.993, 0.813), (-1.145, 0.993, 0.813), (-1.145, 0.993, 0.6716), (-1.145, 0.993, 0.5301), (-0.862, 0.9651, 0.5353), (-0.5792, 0.993, 0.6716), (-0.5792, 0.993, 0.5301), (-0.862, 0.9651, 0.6664), (-0.862, 0.993, 0.3887), (-0.5792, 0.993, 0.813), (-1.145, 0.993, 0.3887), (-0.5792, 0.993, 0.3887), (-0.862, 0.9651, 0.7886), (-0.7206, 0.993, 0.3887), (-0.731, 0.9651, 0.7974), (-1.003, 0.993, 0.3887), (-0.7206, 0.9651, 0.813), (-0.862, 0.9651, 0.813), (-1.003, 0.9651, 0.813), (-1.145, 0.9651, 0.813), (-1.145, 0.9651, 0.6716), (-1.145, 0.9651, 0.5301), (-0.5792, 0.9651, 0.6716), (-0.5792, 0.9651, 0.5301), (-0.862, 0.9651, 0.3887), (-0.5792, 0.9651, 0.813), (-1.145, 0.9651, 0.3887), (-0.5792, 0.9651, 0.3887), (-0.7206, 0.9651, 0.3887), (-1.003, 0.9651, 0.3887), (-1.116, 0.9651, 0.6664), (-1.121, 0.9651, 0.5353), (-0.9931, 0.9651, 0.5353), (-0.5923, 0.9651, 0.6664), (-0.604, 0.9651, 0.5353), (-0.731, 0.9651, 0.5353), (-0.862, 0.9651, 0.4043), (-0.5999, 0.9651, 0.7974), (-1.124, 0.9651, 0.4043), (-0.5999, 0.9651, 0.4043), (-0.731, 0.9651, 0.6664), (-0.731, 0.9651, 0.4043), (-0.9931, 0.9651, 0.6664), (-0.9931, 0.9651, 0.4043), (-0.862, 1.051, 0.3887), (-1.145, 1.051, 0.3887), (-0.5792, 1.051, 0.3887), (-0.7206, 1.051, 0.3887), (-1.003, 1.051, 0.3887), (-0.7302, 0.9886, 0.3582), (-0.862, 0.993, 0.3657), (-0.5792, 0.993, 0.3657), (-1.022, 0.9831, 0.3525), (-1.145, 0.993, 0.3657), (-0.7302, 1.046, 0.3582), (-0.862, 1.051, 0.3657), (-0.5792, 1.051, 0.3657), (-1.022, 1.041, 0.3525), (-1.145, 1.051, 0.3657), (-0.8856, 1.161, 0.9911), (-0.5957, 1.182, 0.965), (-1.11, 1.169, 1.004), (-0.8476, 1.175, 0.924), (-0.612, 1.174, 0.8978), (-1.112, 1.174, 0.8978), (-1.112, 0.993, 2.476), (-1.612, 0.993, 2.476), (-1.593, 0.9653, 2.495), (-1.862, 0.993, 2.726), (-1.112, 0.993, 2.976), (-1.612, 0.993, 2.976), (-0.8696, 1.004, 2.669), (-1.112, 0.993, 2.726), (-1.612, 0.993, 2.726), (-1.612, 0.9653, 2.476), (-1.362, 0.9653, 2.476), (-1.362, 1.025, 2.476), (-1.612, 0.9653, 2.976), (-1.362, 0.9653, 2.976), (-1.112, 0.9653, 2.476), (-1.112, 0.9653, 2.976), (-1.112, 0.9653, 2.726), (-1.612, 0.9653, 2.726), (-1.362, 0.9658, 2.495), (-1.362, 0.9653, 2.726), (-1.593, 0.9653, 2.957), (-1.362, 0.9653, 2.942), (-1.131, 0.9653, 2.495), (-1.131, 0.9653, 2.957), (-1.137, 0.9653, 2.75), (-1.587, 0.9653, 2.76), (-1.112, 1.025, 2.476), (-1.612, 1.025, 2.476), (-1.612, 0.993, 2.453), (-1.379, 0.9959, 2.464), (-1.112, 0.993, 2.453), (-1.612, 1.025, 2.453), (-1.379, 1.028, 2.464), (-1.112, 1.025, 2.453), (-1.612, -1.007, 2.476), (-1.112, -1.007, 2.476), (-0.8384, -0.9998, 2.726), (-1.862, -1.007, 2.726), (-1.612, -1.007, 2.976), (-1.112, -1.007, 2.976), (-1.612, -1.007, 2.726), (-1.112, -1.007, 2.726), (-1.112, -0.9793, 2.476), (-1.362, -0.9793, 2.476), (-1.362, -0.9793, 2.976), (-1.112, -0.9793, 2.976), (-1.612, -0.9793, 2.476), (-1.612, -0.9793, 2.976), (-1.612, -0.9793, 2.726), (-1.112, -0.9793, 2.726), (-1.125, -0.9793, 2.489), (-1.362, -0.9793, 2.489), (-1.362, -0.9793, 2.726), (-1.362, -0.9793, 2.95), (-1.125, -0.9793, 2.963), (-1.599, -0.9793, 2.489), (-1.599, -0.9793, 2.963), (-1.593, -0.9793, 2.726), (-1.125, -0.9793, 2.726), (-1.362, -1.054, 2.476), (-1.612, -1.054, 2.476), (-1.112, -1.054, 2.476), (-1.118, -1.007, 2.45), (-1.361, -1.008, 2.463), (-1.612, -1.007, 2.458), (-1.118, -1.054, 2.45), (-1.361, -1.055, 2.463), (-1.612, -1.054, 2.458), (-0.8652, -0.1904, 2.031), (-0.8393, -0.163, 1.969), (-0.8314, -0.2003, 2.001), (-0.8667, -0.481, 2.267), (-0.8377, -0.5008, 2.266), (-0.8372, -0.481, 2.255), (-0.862, -0.02566, 2.245), (-0.8487, 0.00449, 2.269), (-0.8421, -0.01976, 2.263), (-0.8633, -0.4003, 2.037), (-0.8287, -0.4171, 1.982), (-0.8384, -0.3798, 2.011), (-0.7988, -0.007663, 2.942), (-0.7902, -0.4812, 2.911), (-1.362, 0.7153, 3.796), (-1.723, 0.7153, 3.796), (-1.543, 0.7153, 3.796), (-1.352, 0.7509, 3.972), (-1.543, 0.7302, 3.993), (-1.385, 0.7481, 3.992), (-1.525, 0.7481, 3.992), (-1.392, 0.7686, 4.099), (-1.525, 0.7497, 4.094), (-1.385, 0.7513, 4.199), (-1.517, 0.7593, 4.197), (-1.385, 0.7528, 4.298), (-1.525, 0.7528, 4.298), (-1.375, 0.7645, 4.371), (-1.533, 0.7522, 4.379), (-1.407, 0.7718, 4.375), (-1.517, 0.771, 4.37), (-1.404, 0.7635, 4.085), (-1.511, 0.7635, 4.085), (-1.362, 0.9005, 3.582), (-1.858, 0.8357, 3.537), (-1.589, 0.9005, 3.582), (-1.362, 0.8806, 3.984), (-1.589, 0.8806, 3.984), (-1.386, 0.8645, 3.985), (-1.561, 0.8645, 3.985), (-1.379, 0.841, 4.084), (-1.561, 0.8661, 4.087), (-1.386, 0.8677, 4.191), (-1.568, 0.863, 4.184), (-1.374, 0.8493, 4.277), (-1.561, 0.8692, 4.291), (-1.383, 0.8651, 4.405), (-1.561, 0.8707, 4.385), (-1.408, 0.8469, 4.406), (-1.539, 0.8581, 4.386), (-1.404, 0.8533, 4.079), (-1.539, 0.8533, 4.079), (-1.006, 0.3298, 3.891), (-1.039, 0.631, 3.849), (-1.664, 0.2643, 3.834), (-1.603, -0.08176, 4.027), (-1.344, -0.6532, 3.958), (-1.662, -0.6544, 3.929), (-1.026, -0.6437, 3.948), (-1.006, -0.3089, 3.901), (-1.042, -0.00696, 3.891), (-1.682, -0.3266, 3.891), (-0.9678, 0.826, 3.736), (-1.76, -0.8557, 3.741), (-1.782, -0.4269, 3.66), (-0.9421, 0.413, 3.66), (-1.812, 0.4905, 3.723), (-1.745, -0.02287, 3.66), (-1.382, -0.8385, 3.655), (-0.9898, -0.8485, 3.641), (-0.9421, -0.4269, 3.66), (-0.9434, -0.004104, 3.712), (-1.359, 0.6199, 3.952), (-1.528, 0.6475, 3.915), (-1.403, 0.952, 3.703), (-1.58, 0.9815, 3.686), (-1.543, 0.7213, 3.875), (-1.358, 0.7296, 3.866), (-1.589, 0.8926, 3.743), (-1.362, 0.8926, 3.743), (-1.271, 1.025, 2.476), (-1.259, 0.991, 2.445), (-1.259, 1.023, 2.445), (-1.545, 1.025, 2.476), (-1.535, 0.9912, 2.445), (-1.535, 1.023, 2.445), (-1.437, -1.054, 2.476), (-1.46, -1.007, 2.441), (-1.46, -1.054, 2.441), (-1.282, -1.007, 2.476), (-1.282, -1.054, 2.476), (-0.862, -0.257, 2.013), (-0.862, -0.02566, 2.245), (-0.862, -0.4883, 2.245), (-0.862, -0.02566, 2.707), (-0.8566, -0.2707, 2.474), (-0.862, -0.4883, 2.707), (-0.862, -0.257, 2.938), (-0.8545, -0.2775, 2.705), (-0.8559, -0.2719, 2.235)], [], [(17, 1, 3, 18), (18, 3, 5, 24), (24, 5, 7, 30), (30, 7, 9, 36), (9, 7, 87, 88), (36, 9, 11, 42), (42, 11, 1, 17), (0, 2, 4, 6, 8, 10), (10, 47, 12, 0), (47, 46, 13, 12), (46, 45, 14, 13), (45, 44, 15, 14), (44, 43, 16, 15), (43, 42, 17, 16), (8, 41, 47, 10), (41, 40, 46, 47), (40, 39, 45, 46), (39, 38, 44, 45), (38, 37, 43, 44), (37, 36, 42, 43), (6, 35, 41, 8), (35, 34, 40, 41), (34, 33, 39, 40), (33, 32, 38, 39), (32, 31, 37, 38), (31, 30, 36, 37), (4, 29, 35, 6), (29, 28, 34, 35), (28, 27, 33, 34), (27, 26, 32, 33), (26, 25, 31, 32), (25, 24, 30, 31), (2, 23, 29, 4), (28, 29, 79, 78), (22, 21, 27, 28), (20, 26, 66, 64), (20, 19, 25, 26), (24, 25, 51, 50), (0, 12, 23, 2), (12, 13, 22, 23), (13, 14, 21, 22), (14, 15, 20, 21), (15, 16, 19, 20), (16, 17, 18, 19), (51, 49, 53, 55), (25, 19, 49, 51), (19, 18, 48, 49), (18, 24, 50, 48), (52, 54, 58, 56), (49, 48, 52, 53), (48, 50, 54, 52), (50, 51, 55, 54), (59, 57, 61, 63), (54, 55, 59, 58), (55, 53, 57, 59), (53, 52, 56, 57), (61, 60, 62, 63), (57, 56, 60, 61), (56, 58, 62, 60), (58, 59, 63, 62), (64, 66, 70, 68), (26, 27, 67, 66), (21, 20, 64, 65), (27, 21, 65, 67), (71, 69, 73, 75), (66, 67, 71, 70), (67, 65, 69, 71), (65, 64, 68, 69), (73, 72, 74, 75), (69, 68, 72, 73), (68, 70, 74, 72), (70, 71, 75, 74), (78, 79, 83, 82), (22, 28, 78, 76), (23, 22, 76, 77), (29, 23, 77, 79), (81, 80, 82, 83), (79, 77, 81, 83), (77, 76, 80, 81), (76, 78, 82, 80), (85, 84, 89, 88, 87, 86), (5, 3, 85, 86), (11, 9, 88, 89), (3, 1, 84, 85), (7, 5, 86, 87), (1, 11, 89, 84), (107, 91, 93, 108), (108, 93, 95, 114), (114, 95, 97, 120), (120, 97, 99, 126), (99, 97, 177, 178), (126, 99, 101, 132), (132, 101, 91, 107), (90, 92, 94, 96, 98, 100), (100, 137, 102, 90), (137, 136, 103, 102), (136, 135, 104, 103), (135, 134, 105, 104), (134, 133, 106, 105), (133, 132, 107, 106), (98, 131, 137, 100), (131, 130, 136, 137), (130, 129, 135, 136), (129, 128, 134, 135), (128, 127, 133, 134), (127, 126, 132, 133), (96, 125, 131, 98), (125, 124, 130, 131), (124, 123, 129, 130), (123, 122, 128, 129), (122, 121, 127, 128), (121, 120, 126, 127), (94, 119, 125, 96), (119, 118, 124, 125), (118, 117, 123, 124), (117, 116, 122, 123), (116, 115, 121, 122), (115, 114, 120, 121), (92, 113, 119, 94), (118, 119, 169, 168), (112, 111, 117, 118), (110, 116, 156, 154), (110, 109, 115, 116), (114, 115, 141, 140), (90, 102, 113, 92), (102, 103, 112, 113), (103, 104, 111, 112), (104, 105, 110, 111), (105, 106, 109, 110), (106, 107, 108, 109), (141, 139, 143, 145), (115, 109, 139, 141), (109, 108, 138, 139), (108, 114, 140, 138), (142, 144, 148, 146), (139, 138, 142, 143), (138, 140, 144, 142), (140, 141, 145, 144), (149, 147, 151, 153), (144, 145, 149, 148), (145, 143, 147, 149), (143, 142, 146, 147), (151, 150, 152, 153), (147, 146, 150, 151), (146, 148, 152, 150), (148, 149, 153, 152), (154, 156, 160, 158), (116, 117, 157, 156), (111, 110, 154, 155), (117, 111, 155, 157), (161, 159, 163, 165), (156, 157, 161, 160), (157, 155, 159, 161), (155, 154, 158, 159), (163, 162, 164, 165), (159, 158, 162, 163), (158, 160, 164, 162), (160, 161, 165, 164), (168, 169, 173, 172), (112, 118, 168, 166), (113, 112, 166, 167), (119, 113, 167, 169), (171, 170, 172, 173), (169, 167, 171, 173), (167, 166, 170, 171), (166, 168, 172, 170), (175, 174, 179, 178, 177, 176), (95, 93, 175, 176), (101, 99, 178, 179), (93, 91, 174, 175), (97, 95, 176, 177), (91, 101, 179, 174), (197, 181, 183, 198), (198, 183, 185, 204), (204, 185, 187, 210), (210, 187, 189, 216), (189, 187, 267, 268), (216, 189, 191, 222), (222, 191, 181, 197), (180, 182, 184, 186, 188, 190), (190, 227, 192, 180), (227, 226, 193, 192), (226, 225, 194, 193), (225, 224, 195, 194), (224, 223, 196, 195), (223, 222, 197, 196), (188, 221, 227, 190), (221, 220, 226, 227), (220, 219, 225, 226), (219, 218, 224, 225), (218, 217, 223, 224), (217, 216, 222, 223), (186, 215, 221, 188), (215, 214, 220, 221), (214, 213, 219, 220), (213, 212, 218, 219), (212, 211, 217, 218), (211, 210, 216, 217), (184, 209, 215, 186), (209, 208, 214, 215), (208, 207, 213, 214), (207, 206, 212, 213), (206, 205, 211, 212), (205, 204, 210, 211), (182, 203, 209, 184), (208, 209, 259, 258), (202, 201, 207, 208), (200, 206, 246, 244), (200, 199, 205, 206), (204, 205, 231, 230), (180, 192, 203, 182), (192, 193, 202, 203), (193, 194, 201, 202), (194, 195, 200, 201), (195, 196, 199, 200), (196, 197, 198, 199), (231, 229, 233, 235), (205, 199, 229, 231), (199, 198, 228, 229), (198, 204, 230, 228), (232, 234, 238, 236), (229, 228, 232, 233), (228, 230, 234, 232), (230, 231, 235, 234), (239, 237, 241, 243), (234, 235, 239, 238), (235, 233, 237, 239), (233, 232, 236, 237), (241, 240, 242, 243), (237, 236, 240, 241), (236, 238, 242, 240), (238, 239, 243, 242), (244, 246, 250, 248), (206, 207, 247, 246), (201, 200, 244, 245), (207, 201, 245, 247), (251, 249, 253, 255), (246, 247, 251, 250), (247, 245, 249, 251), (245, 244, 248, 249), (253, 252, 254, 255), (249, 248, 252, 253), (248, 250, 254, 252), (250, 251, 255, 254), (258, 259, 263, 262), (202, 208, 258, 256), (203, 202, 256, 257), (209, 203, 257, 259), (261, 260, 262, 263), (259, 257, 261, 263), (257, 256, 260, 261), (256, 258, 262, 260), (265, 264, 269, 268, 267, 266), (185, 183, 265, 266), (191, 189, 268, 269), (183, 181, 264, 265), (187, 185, 266, 267), (181, 191, 269, 264), (287, 271, 273, 288), (288, 273, 275, 294), (294, 275, 277, 300), (300, 277, 279, 306), (279, 277, 357, 358), (306, 279, 281, 312), (312, 281, 271, 287), (270, 272, 274, 276, 278, 280), (280, 317, 282, 270), (317, 316, 283, 282), (316, 315, 284, 283), (315, 314, 285, 284), (314, 313, 286, 285), (313, 312, 287, 286), (278, 311, 317, 280), (311, 310, 316, 317), (310, 309, 315, 316), (309, 308, 314, 315), (308, 307, 313, 314), (307, 306, 312, 313), (276, 305, 311, 278), (305, 304, 310, 311), (304, 303, 309, 310), (303, 302, 308, 309), (302, 301, 307, 308), (301, 300, 306, 307), (274, 299, 305, 276), (299, 298, 304, 305), (298, 297, 303, 304), (297, 296, 302, 303), (296, 295, 301, 302), (295, 294, 300, 301), (272, 293, 299, 274), (298, 299, 349, 348), (292, 291, 297, 298), (290, 296, 336, 334), (290, 289, 295, 296), (294, 295, 321, 320), (270, 282, 293, 272), (282, 283, 292, 293), (283, 284, 291, 292), (284, 285, 290, 291), (285, 286, 289, 290), (286, 287, 288, 289), (321, 319, 323, 325), (295, 289, 319, 321), (289, 288, 318, 319), (288, 294, 320, 318), (322, 324, 328, 326), (319, 318, 322, 323), (318, 320, 324, 322), (320, 321, 325, 324), (329, 327, 331, 333), (324, 325, 329, 328), (325, 323, 327, 329), (323, 322, 326, 327), (331, 330, 332, 333), (327, 326, 330, 331), (326, 328, 332, 330), (328, 329, 333, 332), (334, 336, 340, 338), (296, 297, 337, 336), (291, 290, 334, 335), (297, 291, 335, 337), (341, 339, 343, 345), (336, 337, 341, 340), (337, 335, 339, 341), (335, 334, 338, 339), (343, 342, 344, 345), (339, 338, 342, 343), (338, 340, 344, 342), (340, 341, 345, 344), (348, 349, 353, 352), (292, 298, 348, 346), (293, 292, 346, 347), (299, 293, 347, 349), (351, 350, 352, 353), (349, 347, 351, 353), (347, 346, 350, 351), (346, 348, 352, 350), (355, 354, 359, 358, 357, 356), (275, 273, 355, 356), (281, 279, 358, 359), (273, 271, 354, 355), (277, 275, 356, 357), (271, 281, 359, 354), (377, 361, 363, 378), (378, 363, 365, 384), (384, 365, 367, 390), (390, 367, 369, 396), (369, 367, 447, 448), (396, 369, 371, 402), (402, 371, 361, 377), (360, 362, 364, 366, 368, 370), (370, 407, 372, 360), (407, 406, 373, 372), (406, 405, 374, 373), (405, 404, 375, 374), (404, 403, 376, 375), (403, 402, 377, 376), (368, 401, 407, 370), (401, 400, 406, 407), (400, 399, 405, 406), (399, 398, 404, 405), (398, 397, 403, 404), (397, 396, 402, 403), (366, 395, 401, 368), (395, 394, 400, 401), (394, 393, 399, 400), (393, 392, 398, 399), (392, 391, 397, 398), (391, 390, 396, 397), (364, 389, 395, 366), (389, 388, 394, 395), (388, 387, 393, 394), (387, 386, 392, 393), (386, 385, 391, 392), (385, 384, 390, 391), (362, 383, 389, 364), (388, 389, 439, 438), (382, 381, 387, 388), (380, 386, 426, 424), (380, 379, 385, 386), (384, 385, 411, 410), (360, 372, 383, 362), (372, 373, 382, 383), (373, 374, 381, 382), (374, 375, 380, 381), (375, 376, 379, 380), (376, 377, 378, 379), (411, 409, 413, 415), (385, 379, 409, 411), (379, 378, 408, 409), (378, 384, 410, 408), (412, 414, 418, 416), (409, 408, 412, 413), (408, 410, 414, 412), (410, 411, 415, 414), (419, 417, 421, 423), (414, 415, 419, 418), (415, 413, 417, 419), (413, 412, 416, 417), (421, 420, 422, 423), (417, 416, 420, 421), (416, 418, 422, 420), (418, 419, 423, 422), (424, 426, 430, 428), (386, 387, 427, 426), (381, 380, 424, 425), (387, 381, 425, 427), (431, 429, 433, 435), (426, 427, 431, 430), (427, 425, 429, 431), (425, 424, 428, 429), (433, 432, 434, 435), (429, 428, 432, 433), (428, 430, 434, 432), (430, 431, 435, 434), (438, 439, 443, 442), (382, 388, 438, 436), (383, 382, 436, 437), (389, 383, 437, 439), (441, 440, 442, 443), (439, 437, 441, 443), (437, 436, 440, 441), (436, 438, 442, 440), (445, 444, 449, 448, 447, 446), (365, 363, 445, 446), (371, 369, 448, 449), (363, 361, 444, 445), (367, 365, 446, 447), (361, 371, 449, 444), (467, 451, 453, 468), (468, 453, 455, 474), (474, 455, 457, 480), (480, 457, 459, 486), (459, 457, 537, 538), (486, 459, 461, 492), (492, 461, 451, 467), (450, 452, 454, 456, 458, 460), (460, 497, 462, 450), (497, 496, 463, 462), (496, 495, 464, 463), (495, 494, 465, 464), (494, 493, 466, 465), (493, 492, 467, 466), (458, 491, 497, 460), (491, 490, 496, 497), (490, 489, 495, 496), (489, 488, 494, 495), (488, 487, 493, 494), (487, 486, 492, 493), (456, 485, 491, 458), (485, 484, 490, 491), (484, 483, 489, 490), (483, 482, 488, 489), (482, 481, 487, 488), (481, 480, 486, 487), (454, 479, 485, 456), (479, 478, 484, 485), (478, 477, 483, 484), (477, 476, 482, 483), (476, 475, 481, 482), (475, 474, 480, 481), (452, 473, 479, 454), (478, 479, 529, 528), (472, 471, 477, 478), (470, 476, 516, 514), (470, 469, 475, 476), (474, 475, 501, 500), (450, 462, 473, 452), (462, 463, 472, 473), (463, 464, 471, 472), (464, 465, 470, 471), (465, 466, 469, 470), (466, 467, 468, 469), (501, 499, 503, 505), (475, 469, 499, 501), (469, 468, 498, 499), (468, 474, 500, 498), (502, 504, 508, 506), (499, 498, 502, 503), (498, 500, 504, 502), (500, 501, 505, 504), (509, 507, 511, 513), (504, 505, 509, 508), (505, 503, 507, 509), (503, 502, 506, 507), (511, 510, 512, 513), (507, 506, 510, 511), (506, 508, 512, 510), (508, 509, 513, 512), (514, 516, 520, 518), (476, 477, 517, 516), (471, 470, 514, 515), (477, 471, 515, 517), (521, 519, 523, 525), (516, 517, 521, 520), (517, 515, 519, 521), (515, 514, 518, 519), (523, 522, 524, 525), (519, 518, 522, 523), (518, 520, 524, 522), (520, 521, 525, 524), (528, 529, 533, 532), (472, 478, 528, 526), (473, 472, 526, 527), (479, 473, 527, 529), (531, 530, 532, 533), (529, 527, 531, 533), (527, 526, 530, 531), (526, 528, 532, 530), (535, 534, 539, 538, 537, 536), (455, 453, 535, 536), (461, 459, 538, 539), (453, 451, 534, 535), (457, 455, 536, 537), (451, 461, 539, 534), (557, 541, 543, 558), (558, 543, 545, 564), (564, 545, 547, 570), (570, 547, 549, 576), (549, 547, 627, 628), (576, 549, 551, 582), (582, 551, 541, 557), (540, 542, 544, 546, 548, 550), (550, 587, 552, 540), (587, 586, 553, 552), (586, 585, 554, 553), (585, 584, 555, 554), (584, 583, 556, 555), (583, 582, 557, 556), (548, 581, 587, 550), (581, 580, 586, 587), (580, 579, 585, 586), (579, 578, 584, 585), (578, 577, 583, 584), (577, 576, 582, 583), (546, 575, 581, 548), (575, 574, 580, 581), (574, 573, 579, 580), (573, 572, 578, 579), (572, 571, 577, 578), (571, 570, 576, 577), (544, 569, 575, 546), (569, 568, 574, 575), (568, 567, 573, 574), (567, 566, 572, 573), (566, 565, 571, 572), (565, 564, 570, 571), (542, 563, 569, 544), (568, 569, 619, 618), (562, 561, 567, 568), (560, 566, 606, 604), (560, 559, 565, 566), (564, 565, 591, 590), (540, 552, 563, 542), (552, 553, 562, 563), (553, 554, 561, 562), (554, 555, 560, 561), (555, 556, 559, 560), (556, 557, 558, 559), (591, 589, 593, 595), (565, 559, 589, 591), (559, 558, 588, 589), (558, 564, 590, 588), (592, 594, 598, 596), (589, 588, 592, 593), (588, 590, 594, 592), (590, 591, 595, 594), (599, 597, 601, 603), (594, 595, 599, 598), (595, 593, 597, 599), (593, 592, 596, 597), (601, 600, 602, 603), (597, 596, 600, 601), (596, 598, 602, 600), (598, 599, 603, 602), (604, 606, 610, 608), (566, 567, 607, 606), (561, 560, 604, 605), (567, 561, 605, 607), (611, 609, 613, 615), (606, 607, 611, 610), (607, 605, 609, 611), (605, 604, 608, 609), (613, 612, 614, 615), (609, 608, 612, 613), (608, 610, 614, 612), (610, 611, 615, 614), (618, 619, 623, 622), (562, 568, 618, 616), (563, 562, 616, 617), (569, 563, 617, 619), (621, 620, 622, 623), (619, 617, 621, 623), (617, 616, 620, 621), (616, 618, 622, 620), (625, 624, 629, 628, 627, 626), (545, 543, 625, 626), (551, 549, 628, 629), (543, 541, 624, 625), (547, 545, 626, 627), (541, 551, 629, 624), (647, 631, 633, 648), (648, 633, 635, 654), (654, 635, 637, 660), (660, 637, 639, 666), (639, 637, 717, 718), (666, 639, 641, 672), (672, 641, 631, 647), (630, 632, 634, 636, 638, 640), (640, 677, 642, 630), (677, 676, 643, 642), (676, 675, 644, 643), (675, 674, 645, 644), (674, 673, 646, 645), (673, 672, 647, 646), (638, 671, 677, 640), (671, 670, 676, 677), (670, 669, 675, 676), (669, 668, 674, 675), (668, 667, 673, 674), (667, 666, 672, 673), (636, 665, 671, 638), (665, 664, 670, 671), (664, 663, 669, 670), (663, 662, 668, 669), (662, 661, 667, 668), (661, 660, 666, 667), (634, 659, 665, 636), (659, 658, 664, 665), (658, 657, 663, 664), (657, 656, 662, 663), (656, 655, 661, 662), (655, 654, 660, 661), (632, 653, 659, 634), (658, 659, 709, 708), (652, 651, 657, 658), (650, 656, 696, 694), (650, 649, 655, 656), (654, 655, 681, 680), (630, 642, 653, 632), (642, 643, 652, 653), (643, 644, 651, 652), (644, 645, 650, 651), (645, 646, 649, 650), (646, 647, 648, 649), (681, 679, 683, 685), (655, 649, 679, 681), (649, 648, 678, 679), (648, 654, 680, 678), (682, 684, 688, 686), (679, 678, 682, 683), (678, 680, 684, 682), (680, 681, 685, 684), (689, 687, 691, 693), (684, 685, 689, 688), (685, 683, 687, 689), (683, 682, 686, 687), (691, 690, 692, 693), (687, 686, 690, 691), (686, 688, 692, 690), (688, 689, 693, 692), (694, 696, 700, 698), (656, 657, 697, 696), (651, 650, 694, 695), (657, 651, 695, 697), (701, 699, 703, 705), (696, 697, 701, 700), (697, 695, 699, 701), (695, 694, 698, 699), (703, 702, 704, 705), (699, 698, 702, 703), (698, 700, 704, 702), (700, 701, 705, 704), (708, 709, 713, 712), (652, 658, 708, 706), (653, 652, 706, 707), (659, 653, 707, 709), (711, 710, 712, 713), (709, 707, 711, 713), (707, 706, 710, 711), (706, 708, 712, 710), (715, 714, 719, 718, 717, 716), (635, 633, 715, 716), (641, 639, 718, 719), (633, 631, 714, 715), (637, 635, 716, 717), (631, 641, 719, 714), (737, 721, 723, 738), (738, 723, 725, 744), (744, 725, 727, 750), (750, 727, 729, 756), (729, 727, 807, 808), (756, 729, 731, 762), (762, 731, 721, 737), (720, 722, 724, 726, 728, 730), (730, 767, 732, 720), (767, 766, 733, 732), (766, 765, 734, 733), (765, 764, 735, 734), (764, 763, 736, 735), (763, 762, 737, 736), (728, 761, 767, 730), (761, 760, 766, 767), (760, 759, 765, 766), (759, 758, 764, 765), (758, 757, 763, 764), (757, 756, 762, 763), (726, 755, 761, 728), (755, 754, 760, 761), (754, 753, 759, 760), (753, 752, 758, 759), (752, 751, 757, 758), (751, 750, 756, 757), (724, 749, 755, 726), (749, 748, 754, 755), (748, 747, 753, 754), (747, 746, 752, 753), (746, 745, 751, 752), (745, 744, 750, 751), (722, 743, 749, 724), (748, 749, 799, 798), (742, 741, 747, 748), (740, 746, 786, 784), (740, 739, 745, 746), (744, 745, 771, 770), (720, 732, 743, 722), (732, 733, 742, 743), (733, 734, 741, 742), (734, 735, 740, 741), (735, 736, 739, 740), (736, 737, 738, 739), (771, 769, 773, 775), (745, 739, 769, 771), (739, 738, 768, 769), (738, 744, 770, 768), (772, 774, 778, 776), (769, 768, 772, 773), (768, 770, 774, 772), (770, 771, 775, 774), (779, 777, 781, 783), (774, 775, 779, 778), (775, 773, 777, 779), (773, 772, 776, 777), (781, 780, 782, 783), (777, 776, 780, 781), (776, 778, 782, 780), (778, 779, 783, 782), (784, 786, 790, 788), (746, 747, 787, 786), (741, 740, 784, 785), (747, 741, 785, 787), (791, 789, 793, 795), (786, 787, 791, 790), (787, 785, 789, 791), (785, 784, 788, 789), (793, 792, 794, 795), (789, 788, 792, 793), (788, 790, 794, 792), (790, 791, 795, 794), (798, 799, 803, 802), (742, 748, 798, 796), (743, 742, 796, 797), (749, 743, 797, 799), (801, 800, 802, 803), (799, 797, 801, 803), (797, 796, 800, 801), (796, 798, 802, 800), (805, 804, 809, 808, 807, 806), (725, 723, 805, 806), (731, 729, 808, 809), (723, 721, 804, 805), (727, 725, 806, 807), (721, 731, 809, 804), (898, 834, 812, 846), (897, 837, 815, 849, 1072), (896, 840, 814, 852, 1036), (895, 843, 810, 854), (844, 811, 902, 903), (817, 844, 903, 904), (891, 856, 827, 857), (890, 836, 820, 858), (888, 860, 828, 861), (887, 838, 1068, 822, 862), (886, 863, 826, 842), (885, 864, 829, 865), (884, 832, 816, 866), (882, 851, 824, 868), (1075, 1066, 822, 1068), (880, 869, 830, 1069, 870), (879, 848, 821, 871), (878, 872, 819, 835), (877, 873, 831, 874), (876, 845, 818, 875), (873, 876, 875, 831), (817, 833, 876, 873), (833, 813, 845, 876), (832, 877, 874, 816), (811, 844, 877, 832), (844, 817, 873, 877), (843, 878, 835, 810), (816, 874, 878, 843), (874, 831, 872, 878), (869, 879, 871, 1067, 830), (820, 836, 879, 869), (848, 1030, 850, 883), (845, 880, 870, 818), (813, 847, 880, 845), (847, 820, 869, 880), (834, 881, 1070, 838, 812), (818, 870, 1071, 881, 834), (1069, 830, 1077, 1080), (823, 839, 882, 867), (1031, 1030, 848), (850, 823, 867, 883), (864, 884, 866, 829), (825, 841, 884, 864), (841, 811, 832, 884), (851, 885, 865, 824), (1028, 1029, 851), (853, 825, 864, 885), (840, 886, 842, 814), (824, 865, 886, 840), (865, 829, 863, 886), (860, 887, 862, 828), (819, 846, 887, 860), (846, 812, 838, 887), (854, 888, 861, 826), (810, 835, 888, 854), (835, 819, 860, 888), (842, 889, 852, 814), (826, 861, 889, 842), (861, 828, 859, 889), (856, 890, 858, 827), (823, 850, 890, 856), (850, 1030, 1031, 836, 890), (853, 891, 857, 825), (839, 823, 856, 891), (847, 813, 900, 1146, 905), (911, 922, 952, 1307, 950), (820, 847, 905, 1145, 906), (825, 857, 908, 909), (833, 817, 904, 899), (813, 833, 899, 900), (828, 862, 894, 859), (862, 822, 1065, 849, 894), (863, 895, 854, 826), (829, 866, 895, 863), (866, 816, 843, 895), (868, 824, 840, 896, 1037), (1074, 1072, 849, 1065), (1066, 1075, 1095, 1088), (871, 821, 837, 897, 1073), (872, 898, 846, 819), (831, 875, 898, 872), (875, 818, 834, 898), (904, 903, 915, 916), (908, 857, 948, 1306, 949), (909, 908, 919, 920, 1181), (1186, 1181, 920, 1184), (1186, 1184, 1190, 1194), (899, 904, 916, 893), (900, 899, 893, 892, 1148), (1153, 1148, 892, 1150), (811, 841, 901, 1179, 902), (827, 858, 910, 911), (858, 820, 906, 910), (841, 825, 909, 1180, 901), (919, 922, 932, 929), (920, 919, 929, 930), (855, 1184, 920, 930, 907), (914, 1183, 855, 907, 923), (893, 916, 925, 913), (892, 893, 913, 912), (917, 1150, 892, 912, 991, 926), (918, 1149, 917, 926, 927), (903, 902, 1182, 914, 915), (911, 910, 921, 922), (910, 906, 1151, 918, 921), (905, 1146, 1154, 1155), (934, 926, 991, 912, 913), (933, 928, 925, 924), (907, 933, 924, 923), (930, 929, 933, 907), (929, 932, 928, 933), (928, 934, 913, 925), (932, 931, 934, 928), (931, 927, 926, 934), (916, 915, 924, 925), (915, 914, 923, 924), (922, 921, 931, 932), (921, 918, 927, 931), (1266, 942, 945, 1265), (927, 926, 1246, 1227, 993, 941, 942, 1266, 1275), (995, 994, 936, 992), (912, 913, 1279, 1267, 937, 936, 994, 1228, 1247), (1267, 1268, 940, 937), (1270, 1269, 935, 938), (1269, 1271, 944, 935), (1271, 1272, 943, 944), (1272, 1273, 946, 943), (1274, 939, 940, 1268), (1270, 938, 939, 1274), (1265, 945, 946, 1273), (937, 940, 939, 938, 935, 944, 943, 946, 945, 942, 941, 992, 936), (1312, 1305, 950, 1308), (1311, 1307, 952, 1310), (827, 911, 950, 1305, 947), (857, 827, 947, 1304, 948), (922, 919, 951, 1310, 952), (919, 908, 949, 1309, 951), (956, 962, 964, 958), (955, 961, 960, 954), (953, 959, 962, 956), (954, 960, 959, 953), (958, 964, 963, 957), (957, 963, 961, 955), (968, 974, 976, 970), (967, 973, 1216, 972, 966), (974, 986, 988, 976), (975, 987, 985, 973), (965, 971, 1219, 974, 968), (966, 972, 1222, 1213, 971, 965), (970, 976, 975, 969), (969, 975, 973, 967), (955, 954, 966, 967), (954, 953, 965, 966), (957, 955, 967, 969), (956, 958, 970, 968), (953, 956, 968, 965), (958, 957, 969, 970), (969, 967, 979, 981), (968, 970, 982, 980), (965, 968, 980, 1220, 977), (970, 969, 981, 982), (967, 966, 978, 1217, 979), (966, 965, 977, 1214, 1223, 978), (1219, 1221, 986, 974), (976, 988, 987, 975), (1216, 1218, 984, 972), (1213, 1215, 983, 971), (982, 981, 987, 988), (980, 982, 988, 986), (1220, 980, 986, 1221), (1224, 984, 978, 1223), (1218, 985, 979, 1217), (985, 987, 981, 979), (1226, 1225, 990, 989), (993, 995, 992, 941), (1286, 1285, 998, 999), (1229, 1228, 994, 995), (997, 996, 1000, 1001), (1292, 1287, 997, 1249), (1287, 1288, 996, 997), (1289, 1286, 999, 1231), (1003, 1002, 1006, 1007), (999, 998, 1002, 1003), (1249, 997, 1001, 1251), (1231, 999, 1003, 1233), (1235, 1007, 1011, 1237), (1251, 1001, 1005, 1253), (1233, 1003, 1007, 1235), (1001, 1000, 1004, 1005), (1011, 1010, 1014, 1015), (1005, 1004, 1008, 1009), (1007, 1006, 1010, 1011), (1253, 1005, 1009, 1255), (1257, 1013, 1017, 1259), (1255, 1009, 1013, 1257), (1237, 1011, 1015, 1239), (1009, 1008, 1012, 1013), (1241, 1019, 1023, 1243), (1239, 1015, 1019, 1241), (1013, 1012, 1016, 1017), (1015, 1014, 1018, 1019), (1023, 1022, 1026, 1027), (1017, 1016, 1020, 1021), (1019, 1018, 1022, 1023), (1259, 1017, 1021, 1261), (1244, 1245, 1027, 1026), (1261, 1021, 1025, 1263), (1243, 1023, 1027, 1245), (1021, 1020, 1024, 1025), (1029, 1028, 839, 891, 853), (1029, 853, 885, 851), (851, 882, 839, 1028), (879, 836, 1031, 848), (815, 1032, 894, 849), (1034, 1042, 1055, 1056), (852, 889, 859, 1051, 1058, 1038), (859, 894, 1032, 1039, 1050, 1051), (868, 1042, 1034, 867, 882), (867, 1034, 1043, 1033, 883), (1049, 1040, 1052, 1064), (1048, 1043, 1059, 1063), (1042, 1049, 1064, 1055), (821, 848, 883, 1033), (837, 821, 1033, 1044, 1035), (815, 837, 1035, 1041, 1032), (1036, 1046, 1040, 896), (852, 1038, 1046, 1036), (1047, 1045, 1060, 1062), (1041, 1047, 1039, 1032), (1035, 1045, 1047, 1041), (1045, 1048, 1063, 1060), (1044, 1048, 1045, 1035), (1033, 1043, 1048, 1044), (1037, 1049, 1042, 868), (896, 1040, 1049, 1037), (1046, 1038, 1058, 1061), (1064, 1057, 1056, 1055), (1063, 1057, 1053, 1060), (1062, 1054, 1051, 1050), (1061, 1054, 1053, 1052), (1058, 1051, 1054, 1061), (1060, 1053, 1054, 1062), (1059, 1056, 1057, 1063), (1052, 1053, 1057, 1064), (1043, 1034, 1056, 1059), (1040, 1046, 1061, 1052), (1039, 1047, 1062, 1050), (881, 1071, 1082, 1083), (1072, 1074, 1093, 1091), (1075, 1070, 1090, 1095), (1066, 1074, 1065, 822), (1074, 1066, 1088, 1093), (871, 1073, 1085, 1089), (1067, 871, 1089, 1076), (897, 1072, 1091, 1086), (830, 1067, 1076, 1077), (1070, 1075, 1068, 838), (870, 1069, 1080, 1081), (1071, 870, 1081, 1082), (1090, 1083, 1101, 1106), (1083, 1082, 1100, 1101), (1080, 1077, 1097, 1098), (1081, 1080, 1098, 1099), (1091, 1093, 1108, 1107), (1076, 1089, 1105, 1096), (1088, 1095, 1109, 1104), (1089, 1085, 1102, 1105), (1077, 1076, 1096, 1097), (1093, 1088, 1104, 1108), (1095, 1090, 1106, 1109), (1086, 1091, 1107, 1103), (1070, 881, 1083, 1090), (1073, 897, 1086, 1085), (1098, 1097, 1092, 1079), (1099, 1098, 1079, 1078), (1107, 1108, 1121, 1119), (1096, 1105, 1117, 1094), (1104, 1109, 1123, 1116), (1105, 1102, 1113, 1117), (1097, 1096, 1094, 1092), (1108, 1104, 1116, 1121), (1109, 1106, 1118, 1123), (1103, 1107, 1119, 1114), (1102, 1103, 1114, 1113), (1100, 1099, 1078, 1110), (1082, 1081, 1099, 1100), (1085, 1086, 1103, 1102), (1122, 1087, 1084, 1112), (1120, 1113, 1114, 1115), (1087, 1120, 1115, 1084), (1092, 1094, 1120, 1087), (1094, 1117, 1113, 1120), (1084, 1115, 1121, 1116), (1115, 1114, 1119, 1121), (1110, 1122, 1112, 1111), (1078, 1079, 1122, 1110), (1079, 1092, 1087, 1122), (1111, 1112, 1123, 1118), (1112, 1084, 1116, 1123), (1101, 1100, 1110, 1111), (1106, 1101, 1111, 1118), (1090, 1095, 1132, 1133), (1088, 1093, 1129, 1130), (1124, 1128, 1137, 1135), (1128, 1125, 1138, 1137), (1130, 1129, 1134, 1135), (1133, 1132, 1137, 1138), (1129, 1131, 1136, 1134), (1132, 1130, 1135, 1137), (1127, 1124, 1135, 1134), (1125, 1090, 1133, 1138), (1093, 1091, 1131, 1129), (1095, 1088, 1130, 1132), (1126, 1127, 1134, 1136), (1091, 1126, 1136, 1131), (1125, 1126, 1091, 1090), (830, 1069, 1141, 1139), (1067, 830, 1139, 1140), (1139, 1141, 1144, 1142), (1140, 1139, 1142, 1143), (1151, 1152, 1149, 918), (906, 1145, 1152, 1151), (1153, 1150, 1157, 1162), (1150, 917, 1158, 1157), (917, 1149, 1160, 1158), (1146, 900, 1148, 1153), (1161, 1159, 1167, 1169), (1162, 1157, 1165, 1170), (1155, 1154, 1147, 1163), (1157, 1158, 1166, 1165), (1145, 905, 1155, 1159), (1149, 1152, 1161, 1160), (1146, 1153, 1162, 1154), (1152, 1145, 1159, 1161), (1169, 1164, 1166, 1168), (1167, 1163, 1164, 1169), (1164, 1170, 1165, 1166), (1163, 1147, 1170, 1164), (1158, 1160, 1168, 1166), (1159, 1155, 1163, 1167), (1154, 1162, 1170, 1147), (1160, 1161, 1169, 1168), (1146, 905, 1174, 1297, 1173), (1293, 1156, 1177, 1295), (1294, 1175, 1178, 1295), (1297, 1174, 1177, 1298), (905, 1145, 1175, 1294, 1174), (1172, 1146, 1173, 1176), (1145, 1171, 1178, 1175), (1296, 1172, 1176, 1298), (1145, 1146, 1172, 1171), (1182, 1185, 1183, 914), (902, 1179, 1185, 1182), (1185, 1179, 1191, 1193), (1180, 1186, 1194, 1187), (855, 1183, 1192, 1189), (1180, 909, 1181, 1186), (1188, 1187, 1195, 1196), (1190, 1189, 1198, 1199), (1192, 1193, 1202, 1201), (1187, 1194, 1203, 1195), (1184, 855, 1189, 1190), (1179, 901, 1188, 1191), (901, 1180, 1187, 1188), (1183, 1185, 1193, 1192), (1202, 1197, 1198, 1201), (1200, 1196, 1197, 1202), (1197, 1203, 1199, 1198), (1196, 1195, 1203, 1197), (1194, 1190, 1199, 1203), (1193, 1191, 1200, 1202), (1189, 1192, 1201, 1198), (1191, 1188, 1196, 1200), (1204, 1206, 1210, 1211), (1179, 1205, 1212, 1209), (1300, 1209, 1212, 1301), (1207, 1208, 1211, 1210), (1299, 1204, 1211, 1301), (901, 1179, 1209, 1300, 1208), (1180, 901, 1208, 1207), (1206, 1180, 1207, 1210), (1302, 1180, 1206, 1303), (983, 1215, 1214, 977), (1222, 1224, 1215, 1213), (984, 1218, 1217, 978), (973, 985, 1218, 1216), (977, 1220, 1221, 983), (971, 983, 1221, 1219), (972, 984, 1224, 1222), (1215, 1224, 1223, 1214), (981, 982, 1225, 1226), (1262, 1243, 1245, 1264), (1022, 1242, 1244, 1026), (1263, 1264, 1245, 1244), (1018, 1240, 1242, 1022), (1258, 1239, 1241, 1260), (1260, 1241, 1243, 1262), (1256, 1237, 1239, 1258), (1010, 1236, 1238, 1014), (1014, 1238, 1240, 1018), (1006, 1234, 1236, 1010), (1252, 1233, 1235, 1254), (1002, 1232, 1234, 1006), (1254, 1235, 1237, 1256), (1250, 1231, 1233, 1252), (998, 1230, 1232, 1002), (1291, 1289, 1231, 1250), (1285, 1290, 1230, 998), (1248, 1247, 1228, 1229), (991, 912, 1247, 1248), (1288, 1291, 1250, 996), (996, 1250, 1252, 1000), (1004, 1254, 1256, 1008), (1000, 1252, 1254, 1004), (1008, 1256, 1258, 1012), (1016, 1260, 1262, 1020), (1012, 1258, 1260, 1016), (1025, 1024, 1264, 1263), (1020, 1262, 1264, 1024), (1242, 1261, 1263, 1244), (1240, 1259, 1261, 1242), (1236, 1255, 1257, 1238), (1238, 1257, 1259, 1240), (1234, 1253, 1255, 1236), (1232, 1251, 1253, 1234), (1230, 1249, 1251, 1232), (1290, 1292, 1249, 1230), (1278, 1265, 1273, 1284), (1276, 1270, 1274, 1277), (1277, 1274, 1268, 1280), (1283, 1284, 1273, 1272), (1282, 1283, 1272, 1271), (1281, 1282, 1271, 1269), (1276, 1281, 1269, 1270), (1279, 1280, 1268, 1267), (1275, 1266, 1265, 1278), (927, 1275, 1278, 931), (913, 925, 1280, 1279), (923, 907, 1281, 1276), (907, 930, 1282, 1281), (930, 929, 1283, 1282), (929, 932, 1284, 1283), (924, 1277, 1280, 925), (923, 1276, 1277, 924), (931, 1278, 1284, 932), (1227, 1246, 1292, 1290), (991, 1248, 1291, 1288), (993, 1227, 1290, 1285), (1248, 1229, 1289, 1291), (1229, 995, 1286, 1289), (926, 991, 1288, 1287), (1246, 926, 1287, 1292), (995, 993, 1285, 1286), (1174, 1294, 1295, 1177), (1171, 1293, 1295, 1178), (1156, 1296, 1298, 1177), (1173, 1297, 1298, 1176), (1205, 1299, 1301, 1212), (1208, 1300, 1301, 1211), (1179, 1302, 1303, 1205), (1309, 1311, 1310, 951), (949, 1308, 1311, 1309), (1308, 950, 1307, 1311), (1306, 1312, 1308, 949), (948, 1304, 1312, 1306), (1304, 947, 1305, 1312)])
me_cube_002.polygons.foreach_set('material_index', [0, 0, 0, 0, 0, 0, 0, 0, 0, 0, 0, 0, 0, 0, 0, 0, 0, 0, 0, 0, 0, 0, 0, 0, 0, 0, 0, 0, 0, 0, 0, 0, 0, 0, 0, 0, 0, 0, 0, 0, 0, 0, 0, 0, 0, 0, 0, 0, 0, 0, 0, 0, 0, 0, 0, 0, 0, 0, 0, 0, 0, 0, 0, 0, 0, 0, 0, 0, 0, 0, 0, 0, 0, 0, 0, 0, 0, 0, 0, 0, 0, 0, 0, 0, 0, 0, 0, 0, 0, 0, 0, 0, 0, 0, 0, 0, 0, 0, 0, 0, 0, 0, 0, 0, 0, 0, 0, 0, 0, 0, 0, 0, 0, 0, 0, 0, 0, 0, 0, 0, 0, 0, 0, 0, 0, 0, 0, 0, 0, 0, 0, 0, 0, 0, 0, 0, 0, 0, 0, 0, 0, 0, 0, 0, 0, 0, 0, 0, 0, 0, 0, 0, 0, 0, 0, 0, 0, 0, 0, 0, 0, 0, 0, 0, 0, 0, 0, 0, 0, 0, 0, 0, 0, 0, 0, 0, 0, 0, 0, 0, 0, 0, 0, 0, 0, 0, 0, 0, 0, 0, 0, 0, 0, 0, 0, 0, 0, 0, 0, 0, 0, 0, 0, 0, 0, 0, 0, 0, 0, 0, 0, 0, 0, 0, 0, 0, 0, 0, 0, 0, 0, 0, 0, 0, 0, 0, 0, 0, 0, 0, 0, 0, 0, 0, 0, 0, 0, 0, 0, 0, 0, 0, 0, 0, 0, 0, 0, 0, 0, 0, 0, 0, 0, 0, 0, 0, 0, 0, 0, 0, 0, 0, 0, 0, 0, 0, 0, 0, 0, 0, 0, 0, 0, 0, 0, 0, 0, 0, 0, 0, 0, 0, 0, 0, 0, 0, 0, 0, 0, 0, 0, 0, 0, 0, 0, 0, 0, 0, 0, 0, 0, 0, 0, 0, 0, 0, 0, 0, 0, 0, 0, 0, 0, 0, 0, 0, 0, 0, 0, 0, 0, 0, 0, 0, 0, 0, 0, 0, 0, 0, 0, 0, 0, 0, 0, 0, 0, 0, 0, 0, 0, 0, 0, 0, 0, 0, 0, 0, 0, 0, 0, 0, 0, 0, 0, 0, 0, 0, 0, 0, 0, 0, 0, 0, 0, 0, 0, 0, 0, 0, 0, 0, 0, 0, 0, 0, 0, 0, 0, 0, 0, 0, 0, 0, 0, 0, 0, 0, 0, 0, 0, 0, 0, 0, 0, 0, 0, 0, 0, 0, 0, 0, 0, 0, 0, 0, 0, 0, 0, 0, 0, 0, 0, 0, 0, 0, 0, 0, 0, 0, 0, 0, 0, 0, 0, 0, 0, 0, 0, 0, 0, 0, 0, 0, 0, 0, 0, 0, 0, 0, 0, 0, 0, 0, 0, 0, 0, 0, 0, 0, 0, 0, 0, 0, 0, 0, 0, 0, 0, 0, 0, 0, 0, 0, 0, 0, 0, 0, 0, 0, 0, 0, 0, 0, 0, 0, 0, 0, 0, 0, 0, 0, 0, 0, 0, 0, 0, 0, 0, 0, 0, 0, 0, 0, 0, 0, 0, 0, 0, 0, 0, 0, 0, 0, 0, 0, 0, 0, 0, 0, 0, 0, 0, 0, 0, 0, 0, 0, 0, 0, 0, 0, 0, 0, 0, 0, 0, 0, 0, 0, 0, 0, 0, 0, 0, 0, 0, 0, 0, 0, 0, 0, 0, 0, 0, 0, 0, 0, 0, 0, 0, 0, 0, 0, 0, 0, 0, 0, 0, 0, 0, 0, 0, 0, 0, 0, 0, 0, 0, 0, 0, 0, 0, 0, 0, 0, 0, 0, 0, 0, 0, 0, 0, 0, 0, 0, 0, 0, 0, 0, 0, 0, 0, 0, 0, 0, 0, 0, 0, 0, 0, 0, 0, 0, 0, 0, 0, 0, 0, 0, 0, 0, 0, 0, 0, 0, 0, 0, 0, 0, 0, 0, 0, 0, 0, 0, 0, 0, 0, 0, 0, 0, 0, 0, 0, 0, 0, 0, 0, 0, 0, 0, 0, 0, 0, 0, 0, 0, 0, 0, 0, 0, 0, 0, 0, 0, 0, 0, 0, 0, 0, 0, 0, 0, 0, 0, 0, 0, 0, 0, 0, 0, 0, 0, 0, 0, 0, 0, 0, 0, 0, 0, 0, 0, 0, 0, 0, 0, 0, 0, 0, 0, 0, 0, 0, 0, 0, 0, 0, 0, 0, 0, 0, 0, 0, 0, 0, 0, 0, 0, 0, 0, 0, 0, 0, 0, 0, 0, 0, 0, 0, 0, 0, 0, 0, 0, 0, 0, 0, 0, 0, 0, 0, 0, 0, 0, 0, 0, 0, 0, 0, 0, 0, 0, 0, 0, 0, 0, 0, 0, 0, 0, 0, 0, 0, 0, 0, 0, 0, 0, 0, 0, 0, 0, 0, 0, 0, 0, 0, 0, 0, 0, 0, 0, 1, 1, 1, 1, 1, 1, 5, 5, 1, 1, 1, 1, 1, 5, 1, 1, 5, 1, 1, 1, 1, 1, 1, 1, 1, 1, 1, 1, 1, 1, 1, 5, 1, 1, 1, 1, 1, 1, 5, 5, 5, 1, 1, 1, 1, 5, 1, 1, 1, 1, 1, 1, 1, 1, 1, 1, 1, 1, 1, 5, 5, 5, 5, 5, 1, 1, 1, 5, 1, 1, 1, 1, 1, 1, 1, 5, 1, 1, 5, 1, 1, 1, 1, 1, 5, 1, 1, 1, 1, 1, 1, 5, 5, 1, 5, 5, 1, 1, 1, 1, 1, 1, 1, 5, 5, 1, 1, 1, 1, 1, 1, 1, 1, 1, 1, 1, 5, 5, 4, 4, 4, 4, 4, 4, 4, 4, 4, 4, 4, 4, 4, 6, 6, 1, 1, 1, 1, 1, 1, 1, 1, 1, 1, 1, 1, 0, 0, 1, 1, 1, 1, 1, 1, 1, 1, 1, 1, 0, 0, 0, 0, 0, 1, 0, 0, 0, 0, 1, 0, 0, 0, 0, 0, 2, 4, 1, 4, 1, 1, 1, 1, 7, 1, 1, 1, 7, 7, 7, 7, 7, 7, 7, 7, 7, 7, 7, 7, 7, 7, 7, 7, 7, 7, 7, 7, 7, 7, 7, 7, 5, 1, 5, 1, 1, 1, 1, 1, 1, 1, 1, 1, 1, 5, 5, 1, 1, 1, 1, 1, 1, 1, 1, 1, 1, 1, 1, 6, 6, 6, 6, 6, 6, 6, 6, 1, 1, 1, 5, 1, 1, 1, 1, 5, 5, 5, 1, 1, 5, 5, 1, 1, 1, 1, 1, 1, 1, 1, 1, 1, 1, 1, 5, 5, 0, 0, 0, 0, 0, 0, 0, 0, 0, 0, 0, 0, 1, 1, 3, 3, 3, 3, 3, 3, 3, 3, 3, 3, 3, 3, 0, 0, 1, 1, 0, 0, 0, 0, 0, 0, 0, 0, 1, 1, 0, 0, 0, 2, 2, 2, 2, 1, 1, 1, 1, 1, 1, 0, 0, 0, 0, 1, 1, 1, 1, 3, 3, 3, 3, 0, 0, 0, 0, 1, 0, 0, 0, 1, 0, 0, 0, 0, 1, 1, 1, 1, 1, 1, 0, 0, 0, 0, 1, 1, 1, 1, 3, 3, 3, 3, 0, 0, 0, 0, 0, 0, 0, 0, 0, 1, 1, 0, 0, 0, 0, 0, 0, 0, 0, 0, 0, 2, 7, 7, 7, 7, 7, 7, 7, 7, 7, 7, 7, 7, 7, 1, 1, 1, 1, 4, 4, 1, 1, 7, 7, 7, 7, 7, 7, 7, 7, 7, 7, 7, 7, 7, 1, 1, 4, 4, 4, 4, 4, 4, 4, 4, 4, 4, 4, 4, 4, 4, 4, 4, 4, 4, 1, 1, 1, 1, 1, 1, 1, 1, 0, 0, 0, 0, 0, 0, 0, 6, 6, 6, 6, 6, 6])
me_cube_002.materials.append(mat_woodenfence)
me_cube_002.materials.append(mat_stone)
me_cube_002.materials.append(mat_clothing)
me_cube_002.materials.append(mat_housewindow)
me_cube_002.materials.append(mat_houseroof)
me_cube_002.materials.append(mat_cleanstone)
me_cube_002.materials.append(mat_woodendoors)
me_cube_002.materials.append(mat_smoggedstone)
me_cube_002.use_remesh_preserve_volume = False
me_cube_002.use_remesh_preserve_attributes = False
me_cube_002.use_mirror_vertex_groups = False
me_cube_002.update()

# ---- objects
ob_lamp = bpy.data.objects.new('Lamp', light_lamp)
ob_camera = bpy.data.objects.new('Camera', cam_camera)
ob_cube_001 = bpy.data.objects.new('Cube.001', me_cube_002)

# ---- transforms, parenting, visibility, modifiers, constraints
ob_lamp.location = (4.076, 1.005, 5.904)
ob_lamp.rotation_euler = (0.6503, 0.05522, 1.866)
ob_lamp.lock_rotations_4d = False
ob_lamp.empty_display_type = 'ARROWS'
ob_lamp.color = (0.0, 0.0, 0.0, 0.0)
ob_lamp.lineart.crease_threshold = 0.0
ob_camera.location = (7.481, -6.508, 5.344)
ob_camera.rotation_euler = (1.109, 0.01082, 0.8149)
ob_camera.lock_rotations_4d = False
ob_camera.empty_display_type = 'ARROWS'
ob_camera.color = (0.0, 0.0, 0.0, 0.0)
ob_camera.display_type = 'WIRE'
ob_camera.lineart.crease_threshold = 0.0
ob_cube_001.location = (1.724, 0.01392, 0.02415)
ob_cube_001.scale = (2.0, 2.0, 1.0)
ob_cube_001.lineart.crease_threshold = 0.0

# ---- collection membership
col_collection_1.objects.link(ob_lamp)
col_collection_1.objects.link(ob_camera)
col_collection_1.objects.link(ob_cube_001)

# ---- scene / render settings (as saved in the file)
scene.camera = ob_camera
scene.frame_start = 1; scene.frame_end = 250; scene.frame_set(12)
scene.render.engine = 'BLENDER_EEVEE_NEXT'
scene.render.resolution_percentage = 50
scene.render.dither_intensity = 0.0
scene.cycles.use_denoising = False
scene.cycles.samples = 128
scene.cycles.sampling_pattern = 'TABULATED_SOBOL'
scene.cycles.light_sampling_threshold = 0.0
scene.cycles.use_adaptive_sampling = False
scene.cycles.use_light_tree = False
scene.cycles.blur_glossy = 0.0
scene.cycles.sample_clamp_indirect = 0.0
scene.view_settings.view_transform = 'Standard'
bpy.context.view_layer.update()
